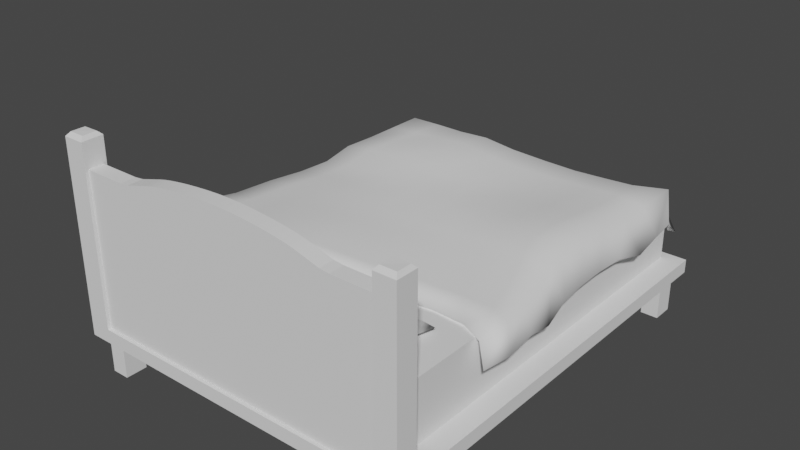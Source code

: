 # Source: bed_low.blend  (saved by Blender 4.5.87; exported with 4.5.12 LTS)
import bpy
from mathutils import Matrix  # noqa: F401  (used for matrix-valued properties, if any)

bpy.ops.wm.read_factory_settings(use_empty=True)
scene = bpy.context.scene
scene.name = 'Scene'

# ---- collections
col_collection = bpy.data.collections.new('Collection'); scene.collection.children.link(col_collection)

# ---- world
world_world = bpy.data.worlds.new('World'); scene.world = world_world
world_world.use_nodes = True; world_world.node_tree.nodes.clear()
_N = world_world.node_tree.nodes; _L = world_world.node_tree.links
n0 = _N.new('ShaderNodeOutputWorld'); n0.name = 'World Output'; n0.location = (300, 300)
n1 = _N.new('ShaderNodeBackground'); n1.name = 'Background'; n1.location = (10, 300)
n1.inputs[0].default_value = (0.05088, 0.05088, 0.05088, 1.0)
_L.new(n1.outputs[0], n0.inputs[0])
n0.is_active_output = True
world_world.color = (0.05088, 0.05088, 0.05088)
world_world.use_sun_shadow = False
world_world.sun_shadow_jitter_overblur = 0.0

# ---- meshes
me_cube = bpy.data.meshes.new('Cube')
me_cube.from_pydata([(-1.0, -0.9916, -1.0), (-1.0, -0.9746, 0.815), (-1.0, 1.025, -1.0), (-1.0, 1.025, 0.5179), (1.0, -0.9916, -1.0), (1.0, -0.9746, 0.815), (1.0, 1.025, -1.0), (1.0, 1.025, 0.815), (-1.138, -1.081, -1.011), (-1.138, 1.081, -1.011), (1.137, -1.081, -1.011), (1.137, 1.081, -1.011), (-1.138, -1.081, -1.426), (-1.138, 1.081, -1.426), (1.137, -1.081, -1.426), (1.137, 1.081, -1.426), (1.137, -0.9746, -1.011), (-1.138, -0.9746, -1.011), (-1.0, -0.9916, 3.541), (1.0, -0.9916, 3.541), (-1.138, -1.081, 3.72), (1.137, -1.081, 3.72), (1.137, -0.9746, 3.72), (-1.138, -0.9746, 3.72), (-0.9999, -1.064, 3.53), (1.001, -1.064, 3.53), (-0.9946, -1.064, -1.011), (0.9908, -1.064, -1.011), (-1.119, -0.9934, 4.387), (-1.119, -1.062, 4.389), (1.019, -1.062, 4.22), (1.119, -1.062, 4.221), (1.118, -0.9934, 4.219), (-1.019, -0.9935, 4.397), (1.019, -0.9935, 4.229), (-1.019, -1.062, 4.388), (-1.0, -0.9746, -1.0), (1.0, -0.9746, -1.0), (-1.0, -0.9746, 3.731), (1.0, -0.9746, 3.731), (-0.9999, -1.081, 3.72), (1.001, -1.081, 3.72), (-0.9946, -1.081, -1.011), (0.9908, -1.081, -1.011), (-1.138, -0.9746, 4.277), (-1.138, -1.081, 4.277), (1.001, -1.081, 4.109), (1.137, -1.081, 4.109), (1.137, -0.9746, 4.109), (-1.0, -0.9746, 4.289), (1.0, -0.9746, 4.121), (-0.9999, -1.081, 4.277), (-1.0, -0.9912, -1.0), (-1.0, -0.9912, 0.815), (1.0, -0.9912, 0.815), (1.0, -0.9912, -1.0), (-0.6, -0.9746, -1.0), (-0.2, -0.9746, -1.0), (0.2, -0.9746, -1.0), (0.6, -0.9746, -1.0), (-0.5975, -1.081, -1.011), (-0.2004, -1.081, -1.011), (0.1967, -1.081, -1.011), (0.5938, -1.081, -1.011), (-0.6934, -0.9916, -1.0), (-0.3259, -0.9916, -1.0), (0.3264, -0.9916, -1.0), (0.6935, -0.9916, -1.0), (-0.0004524, -1.081, -1.426), (1.137, 0.0, -1.426), (-0.0004525, 1.081, -1.426), (-1.138, 0.0, -1.426), (-0.6905, -1.064, -1.011), (-0.3266, -1.064, -1.011), (0.321, -1.064, -1.011), (0.6863, -1.064, -1.011), (-0.6, -0.9912, -1.0), (-0.2, -0.9912, -1.0), (0.2, -0.9912, -1.0), (0.6, -0.9912, -1.0), (0.6, -0.9912, 0.815), (0.2, -0.9912, 0.815), (-0.2, -0.9912, 0.815), (-0.6, -0.9912, 0.815), (-0.8852, -0.9916, 3.541), (-0.5752, -0.9916, 3.694), (-0.6934, -0.9916, 3.349), (-0.8335, -0.9916, 3.541), (-0.7817, -0.9916, 3.541), (-0.73, -0.9916, 3.541), (-0.6708, -0.9916, 3.57), (-0.6389, -0.9916, 3.611), (-0.6071, -0.9916, 3.653), (0.5752, -0.9916, 3.694), (0.8853, -0.9916, 3.541), (0.6935, -0.9916, 3.349), (0.6071, -0.9916, 3.653), (0.639, -0.9916, 3.611), (0.6709, -0.9916, 3.57), (0.7301, -0.9916, 3.541), (0.7818, -0.9916, 3.541), (0.8336, -0.9916, 3.541), (-0.5749, -1.064, 3.682), (-0.885, -1.064, 3.53), (-0.693, -1.064, 3.338), (-0.6068, -1.064, 3.641), (-0.6387, -1.064, 3.6), (-0.6706, -1.064, 3.559), (-0.7297, -1.064, 3.53), (-0.7815, -1.064, 3.53), (-0.8332, -1.064, 3.53), (0.886, -1.064, 3.53), (0.5759, -1.064, 3.683), (0.6938, -1.064, 3.338), (0.8343, -1.064, 3.53), (0.7825, -1.064, 3.53), (0.7308, -1.064, 3.53), (0.6716, -1.064, 3.559), (0.6397, -1.064, 3.6), (0.6078, -1.064, 3.641), (-0.5238, -0.9916, 3.76), (-0.00478, -0.9916, 4.016), (-0.3259, -0.9916, 3.695), (-0.4886, -0.9916, 3.8), (-0.4461, -0.9916, 3.839), (-0.3978, -0.9916, 3.875), (-0.345, -0.9916, 3.909), (-0.2889, -0.9916, 3.939), (-0.2308, -0.9916, 3.965), (-0.172, -0.9916, 3.987), (-0.1137, -0.9916, 4.003), (-0.05745, -0.9916, 4.013), (0.005233, -0.9916, 4.016), (0.5244, -0.9916, 3.76), (0.3264, -0.9916, 3.695), (0.0579, -0.9916, 4.013), (0.1142, -0.9916, 4.003), (0.1724, -0.9916, 3.987), (0.2313, -0.9916, 3.965), (0.2894, -0.9916, 3.939), (0.3456, -0.9916, 3.909), (0.3984, -0.9916, 3.875), (0.4467, -0.9916, 3.838), (0.4891, -0.9916, 3.8), (-0.004243, -1.064, 4.005), (-0.5233, -1.064, 3.749), (-0.3255, -1.064, 3.684), (-0.05691, -1.064, 4.001), (-0.1132, -1.064, 3.991), (-0.1714, -1.064, 3.975), (-0.2303, -1.064, 3.954), (-0.2884, -1.064, 3.928), (-0.3445, -1.064, 3.898), (-0.3974, -1.064, 3.864), (-0.4456, -1.064, 3.827), (-0.4881, -1.064, 3.789), (0.5251, -1.064, 3.749), (0.005978, -1.064, 4.005), (0.3268, -1.064, 3.684), (0.4899, -1.064, 3.788), (0.4474, -1.064, 3.827), (0.3991, -1.064, 3.864), (0.3463, -1.064, 3.898), (0.2902, -1.064, 3.928), (0.232, -1.064, 3.954), (0.1732, -1.064, 3.975), (0.1149, -1.064, 3.991), (0.05865, -1.064, 4.001), (-0.0004525, 0.0, -1.426), (0.9703, -0.9229, -1.426), (1.085, -0.9229, -1.426), (1.085, -1.031, -1.426), (0.9703, -1.031, -1.426), (-1.086, -0.9229, -1.426), (-0.9714, -0.9229, -1.426), (-0.9714, -1.031, -1.426), (-1.086, -1.031, -1.426), (-1.086, 1.03, -1.426), (-0.9713, 1.03, -1.426), (-0.9713, 0.9225, -1.426), (-1.086, 0.9225, -1.426), (0.9702, 1.031, -1.426), (1.085, 1.031, -1.426), (1.085, 0.923, -1.426), (0.9702, 0.923, -1.426), (1.085, -0.9229, -2.637), (0.9703, -0.9229, -2.637), (0.9703, -1.031, -2.637), (1.085, -1.031, -2.637), (-0.9714, -0.9229, -2.637), (-1.086, -0.9229, -2.637), (-1.086, -1.031, -2.637), (-0.9714, -1.031, -2.637), (-0.9713, 1.03, -2.637), (-1.086, 1.03, -2.637), (-1.086, 0.9225, -2.637), (-0.9713, 0.9225, -2.637), (1.085, 1.031, -2.637), (0.9702, 1.031, -2.637), (0.9702, 0.923, -2.637), (1.085, 0.923, -2.637)], [], [(36, 1, 3, 2), (2, 3, 7, 6), (6, 7, 5, 37), (2, 6, 11, 9), (10, 43, 63, 62, 61, 60, 42, 8, 12, 68, 14), (36, 2, 9, 17), (10, 16, 22, 21), (16, 37, 39, 22), (177, 178, 193, 194), (9, 11, 15, 70, 13), (11, 16, 10, 14, 69, 15), (8, 17, 9, 13, 71, 12), (40, 38, 49, 51), (6, 37, 16, 11), (41, 43, 10, 21), (17, 8, 20, 23), (4, 67, 95, 94, 19), (36, 17, 23, 38), (22, 39, 50, 48), (172, 169, 186, 187), (8, 42, 40, 20), (33, 28, 29, 35), (32, 34, 30, 31), (21, 22, 48, 47), (20, 40, 51, 45), (39, 41, 46, 50), (38, 23, 44, 49), (41, 21, 47, 46), (23, 20, 45, 44), (67, 4, 37, 59), (4, 19, 39, 37), (18, 0, 36, 38), (145, 120, 85, 102), (72, 26, 42, 60), (25, 27, 43, 41), (26, 24, 40, 42), (29, 28, 44, 45), (31, 30, 46, 47), (32, 31, 47, 48), (28, 33, 49, 44), (34, 32, 48, 50), (35, 29, 45, 51), (33, 35, 51, 49), (30, 34, 50, 46), (76, 83, 53, 52), (37, 5, 54, 55), (1, 36, 52, 53), (59, 37, 55, 79), (1, 53, 83, 82, 81, 80, 54, 5, 7, 3), (36, 56, 76, 52), (56, 57, 77, 76), (57, 58, 78, 77), (58, 59, 79, 78), (55, 54, 80, 79), (79, 80, 81, 78), (78, 81, 82, 77), (77, 82, 83, 76), (27, 75, 63, 43), (75, 74, 62, 63), (74, 73, 61, 62), (73, 72, 60, 61), (73, 74, 158, 157, 144, 146), (25, 19, 94, 111), (65, 64, 86, 85, 120, 122), (64, 0, 18, 84, 86), (0, 64, 56, 36), (64, 65, 57, 56), (65, 66, 58, 57), (66, 67, 59, 58), (74, 75, 113, 112, 156, 158), (75, 27, 25, 111, 113), (72, 73, 146, 145, 102, 104), (67, 66, 134, 133, 93, 95), (26, 72, 104, 103, 24), (157, 132, 121, 144), (112, 93, 133, 156), (25, 41, 39, 19), (24, 18, 38, 40), (84, 87, 86), (87, 88, 86), (88, 89, 86), (89, 90, 86), (90, 91, 86), (91, 92, 86), (92, 85, 86), (93, 96, 95), (96, 97, 95), (97, 98, 95), (98, 99, 95), (99, 100, 95), (100, 101, 95), (101, 94, 95), (102, 105, 104), (105, 106, 104), (106, 107, 104), (107, 108, 104), (108, 109, 104), (109, 110, 104), (110, 103, 104), (111, 114, 113), (114, 115, 113), (115, 116, 113), (116, 117, 113), (117, 118, 113), (118, 119, 113), (119, 112, 113), (93, 112, 119, 96), (96, 119, 118, 97), (97, 118, 117, 98), (98, 117, 116, 99), (99, 116, 115, 100), (100, 115, 114, 101), (101, 114, 111, 94), (84, 103, 110, 87), (87, 110, 109, 88), (88, 109, 108, 89), (89, 108, 107, 90), (90, 107, 106, 91), (91, 106, 105, 92), (92, 105, 102, 85), (103, 84, 18, 24), (120, 123, 122), (123, 124, 122), (124, 125, 122), (125, 126, 122), (126, 127, 122), (127, 128, 122), (128, 129, 122), (129, 130, 122), (130, 131, 122), (131, 121, 122), (132, 135, 134), (135, 136, 134), (136, 137, 134), (137, 138, 134), (138, 139, 134), (139, 140, 134), (140, 141, 134), (141, 142, 134), (142, 143, 134), (143, 133, 134), (144, 147, 146), (147, 148, 146), (148, 149, 146), (149, 150, 146), (150, 151, 146), (151, 152, 146), (152, 153, 146), (153, 154, 146), (154, 155, 146), (155, 145, 146), (156, 159, 158), (159, 160, 158), (160, 161, 158), (161, 162, 158), (162, 163, 158), (163, 164, 158), (164, 165, 158), (165, 166, 158), (166, 167, 158), (167, 157, 158), (132, 157, 167, 135), (135, 167, 166, 136), (136, 166, 165, 137), (137, 165, 164, 138), (138, 164, 163, 139), (139, 163, 162, 140), (140, 162, 161, 141), (141, 161, 160, 142), (142, 160, 159, 143), (143, 159, 156, 133), (120, 145, 155, 123), (123, 155, 154, 124), (124, 154, 153, 125), (125, 153, 152, 126), (126, 152, 151, 127), (127, 151, 150, 128), (128, 150, 149, 129), (129, 149, 148, 130), (130, 148, 147, 131), (131, 147, 144, 121), (66, 65, 122, 121, 132, 134), (173, 174, 189, 190), (169, 170, 185, 186), (168, 69, 170, 169), (69, 14, 171, 170), (14, 68, 172, 171), (68, 168, 169, 172), (71, 168, 174, 173), (168, 68, 175, 174), (68, 12, 176, 175), (12, 71, 173, 176), (13, 70, 178, 177), (70, 168, 179, 178), (168, 71, 180, 179), (71, 13, 177, 180), (70, 15, 182, 181), (15, 69, 183, 182), (69, 168, 184, 183), (168, 70, 181, 184), (186, 185, 188, 187), (190, 189, 192, 191), (194, 193, 196, 195), (198, 197, 200, 199), (176, 173, 190, 191), (181, 182, 197, 198), (170, 171, 188, 185), (180, 177, 194, 195), (174, 175, 192, 189), (184, 181, 198, 199), (171, 172, 187, 188), (178, 179, 196, 193), (175, 176, 191, 192), (182, 183, 200, 197), (179, 180, 195, 196), (183, 184, 199, 200)])
_uv = me_cube.uv_layers.new(name='UVMap')
_uv.uv.foreach_set('vector', [0.375, 0.0, 0.625, 0.0, 0.625, 0.25, 0.375, 0.25, 0.375, 0.25, 0.625, 0.25, 0.625, 0.5, 0.375, 0.5, 0.375, 0.5, 0.625, 0.5, 0.625, 0.75, 0.375, 0.75, 0.375, 0.25, 0.375, 0.5, 0.375, 0.5, 0.375, 0.25, 0.375, 0.75, 0.375, 0.7604, 0.375, 0.8063, 0.375, 0.8523, 0.375, 0.8982, 0.375, 0.9441, 0.375, 0.99, 0.375, 1.0, 0.375, 1.0, 0.375, 0.875, 0.375, 0.75, 0.375, 0.0, 0.375, 0.25, 0.375, 0.25, 0.375, 0.009335, 0.375, 0.75, 0.375, 0.7407, 0.375, 0.7407, 0.375, 0.75, 0.375, 0.7407, 0.375, 0.75, 0.375, 0.75, 0.375, 0.7407, 0.133, 0.5084, 0.242, 0.5084, 0.242, 0.5084, 0.133, 0.5084, 0.375, 0.25, 0.375, 0.5, 0.375, 0.5, 0.375, 0.375, 0.375, 0.25, 0.375, 0.5, 0.375, 0.7407, 0.375, 0.75, 0.375, 0.75, 0.375, 0.625, 0.375, 0.5, 0.375, 0.0, 0.375, 0.009335, 0.375, 0.25, 0.375, 0.25, 0.375, 0.125, 0.375, 0.0, 0.375, 0.9907, 0.375, 0.0, 0.375, 0.0, 0.375, 0.9907, 0.375, 0.5, 0.375, 0.75, 0.375, 0.7407, 0.375, 0.5, 0.375, 0.7592, 0.375, 0.7604, 0.375, 0.75, 0.375, 0.75, 0.375, 0.009335, 0.375, 0.0, 0.375, 0.0, 0.375, 0.009335, 0.375, 0.75, 0.375, 0.8, 0.375, 0.8, 0.375, 0.7687, 0.375, 0.75, 0.375, 0.0, 0.375, 0.009335, 0.375, 0.009335, 0.375, 0.0, 0.375, 0.7407, 0.375, 0.75, 0.375, 0.75, 0.375, 0.7407, 0.258, 0.7416, 0.258, 0.6334, 0.258, 0.6334, 0.258, 0.7416, 0.375, 1.0, 0.375, 0.99, 0.375, 0.9907, 0.375, 1.0, 0.375, 0.1773, 0.375, 0.1847, 0.375, 0.8221, 0.375, 0.8159, 0.375, 0.7436, 0.375, 0.7504, 0.375, 0.7563, 0.375, 0.7496, 0.375, 0.75, 0.375, 0.7407, 0.375, 0.7407, 0.375, 0.75, 0.375, 1.0, 0.375, 0.9907, 0.375, 0.9907, 0.375, 1.0, 0.375, 0.75, 0.375, 0.7592, 0.375, 0.7592, 0.375, 0.75, 0.375, 0.0, 0.375, 0.009335, 0.375, 0.009335, 0.375, 0.0, 0.375, 0.7592, 0.375, 0.75, 0.375, 0.75, 0.375, 0.7592, 0.375, 0.009335, 0.375, 0.0, 0.375, 0.0, 0.375, 0.009335, 0.375, 0.8, 0.375, 0.75, 0.375, 0.75, 0.375, 0.8, 0.375, 0.75, 0.375, 0.75, 0.375, 0.75, 0.375, 0.75, 0.375, 1.0, 0.375, 1.0, 0.375, 1.0, 0.375, 1.0, 0.375, 0.923, 0.375, 0.9269, 0.375, 0.9339, 0.375, 0.9295, 0.375, 0.9441, 0.375, 0.99, 0.375, 0.99, 0.375, 0.9441, 0.375, 0.7592, 0.375, 0.7604, 0.375, 0.7604, 0.375, 0.7592, 0.375, 0.99, 0.375, 0.9907, 0.375, 0.9907, 0.375, 0.99, 0.375, 0.8221, 0.375, 0.1847, 0.375, 0.009335, 0.375, 1.0, 0.375, 0.7496, 0.375, 0.7563, 0.375, 0.7592, 0.375, 0.75, 0.375, 0.7436, 0.375, 0.7496, 0.375, 0.75, 0.375, 0.7407, 0.375, 0.1847, 0.375, 0.1773, 0.375, 0.0, 0.375, 0.009335, 0.375, 0.7504, 0.375, 0.7436, 0.375, 0.7407, 0.375, 0.75, 0.375, 0.8159, 0.375, 0.8221, 0.375, 1.0, 0.375, 0.9907, 0.375, 0.1773, 0.375, 0.8159, 0.375, 0.9907, 0.375, 0.0, 0.375, 0.7563, 0.375, 0.7504, 0.375, 0.75, 0.375, 0.7592, 0.375, 0.95, 0.625, 0.95, 0.625, 1.0, 0.375, 1.0, 0.375, 0.75, 0.625, 0.75, 0.625, 0.75, 0.375, 0.75, 0.625, 0.0, 0.375, 0.0, 0.375, 0.0, 0.625, 0.0, 0.375, 0.8, 0.375, 0.75, 0.375, 0.75, 0.375, 0.8, 0.875, 0.75, 0.875, 0.75, 0.825, 0.75, 0.775, 0.75, 0.725, 0.75, 0.675, 0.75, 0.625, 0.75, 0.625, 0.75, 0.625, 0.5, 0.875, 0.5, 0.375, 1.0, 0.375, 0.95, 0.375, 0.95, 0.375, 1.0, 0.375, 0.95, 0.375, 0.9, 0.375, 0.9, 0.375, 0.95, 0.375, 0.9, 0.375, 0.85, 0.375, 0.85, 0.375, 0.9, 0.375, 0.85, 0.375, 0.8, 0.375, 0.8, 0.375, 0.85, 0.375, 0.75, 0.625, 0.75, 0.625, 0.8, 0.375, 0.8, 0.375, 0.8, 0.625, 0.8, 0.625, 0.85, 0.375, 0.85, 0.375, 0.85, 0.625, 0.85, 0.625, 0.9, 0.375, 0.9, 0.375, 0.9, 0.625, 0.9, 0.625, 0.95, 0.375, 0.95, 0.375, 0.7604, 0.375, 0.8063, 0.375, 0.8063, 0.375, 0.7604, 0.375, 0.8063, 0.375, 0.8522, 0.375, 0.8523, 0.375, 0.8063, 0.375, 0.8522, 0.375, 0.8982, 0.375, 0.8982, 0.375, 0.8523, 0.375, 0.8982, 0.375, 0.9441, 0.375, 0.9441, 0.375, 0.8982, 0.375, 0.8982, 0.375, 0.8522, 0.375, 0.8518, 0.375, 0.8746, 0.375, 0.8753, 0.375, 0.8981, 0.375, 0.7592, 0.375, 0.75, 0.375, 0.7687, 0.375, 0.7766, 0.375, 0.9, 0.375, 0.95, 0.375, 0.95, 0.375, 0.9339, 0.375, 0.9269, 0.375, 0.9, 0.375, 0.95, 0.375, 1.0, 0.375, 1.0, 0.375, 0.9813, 0.375, 0.95, 0.375, 1.0, 0.375, 0.95, 0.375, 0.95, 0.375, 1.0, 0.375, 0.95, 0.375, 0.9, 0.375, 0.9, 0.375, 0.95, 0.375, 0.9, 0.375, 0.85, 0.375, 0.85, 0.375, 0.9, 0.375, 0.85, 0.375, 0.8, 0.375, 0.8, 0.375, 0.85, 0.375, 0.8522, 0.375, 0.8063, 0.375, 0.8056, 0.375, 0.8204, 0.375, 0.8269, 0.375, 0.8518, 0.375, 0.8063, 0.375, 0.7604, 0.375, 0.7592, 0.375, 0.7766, 0.375, 0.8056, 0.375, 0.9441, 0.375, 0.8982, 0.375, 0.8981, 0.375, 0.923, 0.375, 0.9295, 0.375, 0.9444, 0.375, 0.8, 0.375, 0.85, 0.375, 0.85, 0.375, 0.823, 0.375, 0.8161, 0.375, 0.8, 0.375, 0.99, 0.375, 0.9441, 0.375, 0.9444, 0.375, 0.9733, 0.375, 0.9907, 0.375, 0.8746, 0.375, 0.8746, 0.375, 0.8754, 0.375, 0.8753, 0.375, 0.8204, 0.375, 0.8161, 0.375, 0.823, 0.375, 0.8269, 0.375, 0.7592, 0.375, 0.7592, 0.375, 0.75, 0.375, 0.75, 0.375, 0.9907, 0.375, 1.0, 0.375, 0.0, 0.375, 0.9907, 0.375, 0.9813, 0.375, 0.9728, 0.375, 0.95, 0.375, 0.9728, 0.375, 0.9644, 0.375, 0.95, 0.375, 0.9644, 0.375, 0.956, 0.375, 0.95, 0.375, 0.956, 0.375, 0.9469, 0.375, 0.95, 0.375, 0.9469, 0.375, 0.9426, 0.375, 0.95, 0.375, 0.9426, 0.375, 0.9383, 0.375, 0.95, 0.375, 0.9383, 0.375, 0.9339, 0.375, 0.95, 0.375, 0.8161, 0.375, 0.8118, 0.375, 0.8, 0.375, 0.8118, 0.375, 0.8074, 0.375, 0.8, 0.375, 0.8074, 0.375, 0.8031, 0.375, 0.8, 0.375, 0.8031, 0.375, 0.7981, 0.375, 0.8, 0.375, 0.7981, 0.375, 0.7953, 0.375, 0.8, 0.375, 0.7953, 0.375, 0.7926, 0.375, 0.8, 0.375, 0.7926, 0.375, 0.7898, 0.375, 0.8, 0.375, 0.9295, 0.375, 0.9335, 0.375, 0.9444, 0.375, 0.9335, 0.375, 0.9375, 0.375, 0.9444, 0.375, 0.9375, 0.375, 0.9415, 0.375, 0.9444, 0.375, 0.9415, 0.375, 0.9465, 0.375, 0.9444, 0.375, 0.9465, 0.375, 0.9494, 0.375, 0.9444, 0.375, 0.9494, 0.375, 0.9523, 0.375, 0.9444, 0.375, 0.9523, 0.375, 0.9552, 0.375, 0.9444, 0.375, 0.7766, 0.375, 0.7844, 0.375, 0.8056, 0.375, 0.7844, 0.375, 0.7922, 0.375, 0.8056, 0.375, 0.7922, 0.375, 0.8, 0.375, 0.8056, 0.375, 0.8, 0.375, 0.8088, 0.375, 0.8056, 0.375, 0.8088, 0.375, 0.8134, 0.375, 0.8056, 0.375, 0.8134, 0.375, 0.8179, 0.375, 0.8056, 0.375, 0.8179, 0.375, 0.8224, 0.375, 0.8056, 0.375, 0.8161, 0.375, 0.8204, 0.375, 0.8164, 0.375, 0.8118, 0.375, 0.8118, 0.375, 0.8164, 0.375, 0.8124, 0.375, 0.8074, 0.375, 0.8074, 0.375, 0.8124, 0.375, 0.8084, 0.375, 0.8031, 0.375, 0.8031, 0.375, 0.8084, 0.375, 0.8, 0.375, 0.794, 0.375, 0.794, 0.375, 0.8, 0.375, 0.7922, 0.375, 0.7856, 0.375, 0.7856, 0.375, 0.7922, 0.375, 0.7844, 0.375, 0.7771, 0.375, 0.7771, 0.375, 0.7844, 0.375, 0.7766, 0.375, 0.7687, 0.375, 0.9813, 0.375, 0.9733, 0.375, 0.9655, 0.375, 0.9728, 0.375, 0.9728, 0.375, 0.9655, 0.375, 0.9577, 0.375, 0.9644, 0.375, 0.9644, 0.375, 0.9577, 0.375, 0.9499, 0.375, 0.956, 0.375, 0.956, 0.375, 0.9499, 0.375, 0.9415, 0.375, 0.9469, 0.375, 0.9469, 0.375, 0.9415, 0.375, 0.9375, 0.375, 0.9426, 0.375, 0.9426, 0.375, 0.9375, 0.375, 0.9335, 0.375, 0.9383, 0.375, 0.9383, 0.375, 0.9335, 0.375, 0.9295, 0.375, 0.9339, 0.375, 0.9733, 0.375, 0.9813, 0.375, 1.0, 0.375, 0.9907, 0.375, 0.9269, 0.375, 0.9225, 0.375, 0.9, 0.375, 0.9225, 0.375, 0.9177, 0.375, 0.9, 0.375, 0.9177, 0.375, 0.9128, 0.375, 0.9, 0.375, 0.9128, 0.375, 0.9078, 0.375, 0.9, 0.375, 0.9078, 0.375, 0.9029, 0.375, 0.9, 0.375, 0.9029, 0.375, 0.8982, 0.375, 0.9, 0.375, 0.8982, 0.375, 0.8939, 0.375, 0.9, 0.375, 0.8939, 0.375, 0.8899, 0.375, 0.9, 0.375, 0.8899, 0.375, 0.8864, 0.375, 0.9, 0.375, 0.8864, 0.375, 0.8834, 0.375, 0.9, 0.375, 0.8746, 0.375, 0.8706, 0.375, 0.85, 0.375, 0.8706, 0.375, 0.8663, 0.375, 0.85, 0.375, 0.8663, 0.375, 0.8619, 0.375, 0.85, 0.375, 0.8619, 0.375, 0.8574, 0.375, 0.85, 0.375, 0.8574, 0.375, 0.8531, 0.375, 0.85, 0.375, 0.8531, 0.375, 0.849, 0.375, 0.85, 0.375, 0.849, 0.375, 0.8453, 0.375, 0.85, 0.375, 0.8453, 0.375, 0.8419, 0.375, 0.85, 0.375, 0.8419, 0.375, 0.8389, 0.375, 0.85, 0.375, 0.8389, 0.375, 0.8364, 0.375, 0.85, 0.375, 0.8753, 0.375, 0.8791, 0.375, 0.8981, 0.375, 0.8791, 0.375, 0.883, 0.375, 0.8981, 0.375, 0.883, 0.375, 0.8871, 0.375, 0.8981, 0.375, 0.8871, 0.375, 0.8912, 0.375, 0.8981, 0.375, 0.8912, 0.375, 0.8952, 0.375, 0.8981, 0.375, 0.8952, 0.375, 0.8992, 0.375, 0.8981, 0.375, 0.8992, 0.375, 0.9031, 0.375, 0.8981, 0.375, 0.9031, 0.375, 0.9067, 0.375, 0.8981, 0.375, 0.9067, 0.375, 0.9099, 0.375, 0.8981, 0.375, 0.9099, 0.375, 0.9124, 0.375, 0.8981, 0.375, 0.8269, 0.375, 0.831, 0.375, 0.8518, 0.375, 0.831, 0.375, 0.8354, 0.375, 0.8518, 0.375, 0.8354, 0.375, 0.8399, 0.375, 0.8518, 0.375, 0.8399, 0.375, 0.8446, 0.375, 0.8518, 0.375, 0.8446, 0.375, 0.8491, 0.375, 0.8518, 0.375, 0.8491, 0.375, 0.8537, 0.375, 0.8518, 0.375, 0.8537, 0.375, 0.8581, 0.375, 0.8518, 0.375, 0.8581, 0.375, 0.8622, 0.375, 0.8518, 0.375, 0.8622, 0.375, 0.8658, 0.375, 0.8518, 0.375, 0.8658, 0.375, 0.8688, 0.375, 0.8518, 0.375, 0.8746, 0.375, 0.8746, 0.375, 0.8709, 0.375, 0.8706, 0.375, 0.8706, 0.375, 0.8709, 0.375, 0.8669, 0.375, 0.8663, 0.375, 0.8663, 0.375, 0.8669, 0.375, 0.8628, 0.375, 0.8619, 0.375, 0.8619, 0.375, 0.8628, 0.375, 0.8587, 0.375, 0.8574, 0.375, 0.8574, 0.375, 0.8587, 0.375, 0.8518, 0.375, 0.8503, 0.375, 0.8503, 0.375, 0.8518, 0.375, 0.8446, 0.375, 0.8422, 0.375, 0.8422, 0.375, 0.8446, 0.375, 0.8399, 0.375, 0.8372, 0.375, 0.8372, 0.375, 0.8399, 0.375, 0.8354, 0.375, 0.8322, 0.375, 0.8322, 0.375, 0.8354, 0.375, 0.831, 0.375, 0.8275, 0.375, 0.8275, 0.375, 0.831, 0.375, 0.8269, 0.375, 0.823, 0.375, 0.9269, 0.375, 0.923, 0.375, 0.9189, 0.375, 0.9225, 0.375, 0.9225, 0.375, 0.9189, 0.375, 0.9145, 0.375, 0.9177, 0.375, 0.9177, 0.375, 0.9145, 0.375, 0.9099, 0.375, 0.9128, 0.375, 0.9128, 0.375, 0.9099, 0.375, 0.9053, 0.375, 0.9078, 0.375, 0.9078, 0.375, 0.9053, 0.375, 0.8981, 0.375, 0.8997, 0.375, 0.8997, 0.375, 0.8981, 0.375, 0.8912, 0.375, 0.8926, 0.375, 0.8926, 0.375, 0.8912, 0.375, 0.8871, 0.375, 0.8881, 0.375, 0.8881, 0.375, 0.8871, 0.375, 0.883, 0.375, 0.8837, 0.375, 0.8837, 0.375, 0.883, 0.375, 0.8791, 0.375, 0.8794, 0.375, 0.8794, 0.375, 0.8791, 0.375, 0.8753, 0.375, 0.8754, 0.375, 0.85, 0.375, 0.9, 0.375, 0.9, 0.375, 0.8754, 0.375, 0.8746, 0.375, 0.85, 0.133, 0.6334, 0.242, 0.6334, 0.242, 0.6334, 0.133, 0.6334, 0.258, 0.6334, 0.367, 0.6334, 0.367, 0.6334, 0.258, 0.6334, 0.25, 0.625, 0.375, 0.625, 0.367, 0.6334, 0.258, 0.6334, 0.375, 0.625, 0.375, 0.75, 0.367, 0.7416, 0.367, 0.6334, 0.375, 0.75, 0.25, 0.75, 0.258, 0.7416, 0.367, 0.7416, 0.25, 0.75, 0.25, 0.625, 0.258, 0.6334, 0.258, 0.7416, 0.125, 0.625, 0.25, 0.625, 0.242, 0.6334, 0.133, 0.6334, 0.25, 0.625, 0.25, 0.75, 0.242, 0.7416, 0.242, 0.6334, 0.25, 0.75, 0.125, 0.75, 0.133, 0.7416, 0.242, 0.7416, 0.125, 0.75, 0.125, 0.625, 0.133, 0.6334, 0.133, 0.7416, 0.125, 0.5, 0.25, 0.5, 0.242, 0.5084, 0.133, 0.5084, 0.25, 0.5, 0.25, 0.625, 0.242, 0.6166, 0.242, 0.5084, 0.25, 0.625, 0.125, 0.625, 0.133, 0.6166, 0.242, 0.6166, 0.125, 0.625, 0.125, 0.5, 0.133, 0.5084, 0.133, 0.6166, 0.25, 0.5, 0.375, 0.5, 0.367, 0.5084, 0.258, 0.5084, 0.375, 0.5, 0.375, 0.625, 0.367, 0.6166, 0.367, 0.5084, 0.375, 0.625, 0.25, 0.625, 0.258, 0.6166, 0.367, 0.6166, 0.25, 0.625, 0.25, 0.5, 0.258, 0.5084, 0.258, 0.6166, 0.258, 0.6334, 0.367, 0.6334, 0.367, 0.7416, 0.258, 0.7416, 0.133, 0.6334, 0.242, 0.6334, 0.242, 0.7416, 0.133, 0.7416, 0.133, 0.5084, 0.242, 0.5084, 0.242, 0.6166, 0.133, 0.6166, 0.258, 0.5084, 0.367, 0.5084, 0.367, 0.6166, 0.258, 0.6166, 0.133, 0.7416, 0.133, 0.6334, 0.133, 0.6334, 0.133, 0.7416, 0.258, 0.5084, 0.367, 0.5084, 0.367, 0.5084, 0.258, 0.5084, 0.367, 0.6334, 0.367, 0.7416, 0.367, 0.7416, 0.367, 0.6334, 0.133, 0.6166, 0.133, 0.5084, 0.133, 0.5084, 0.133, 0.6166, 0.242, 0.6334, 0.242, 0.7416, 0.242, 0.7416, 0.242, 0.6334, 0.258, 0.6166, 0.258, 0.5084, 0.258, 0.5084, 0.258, 0.6166, 0.367, 0.7416, 0.258, 0.7416, 0.258, 0.7416, 0.367, 0.7416, 0.242, 0.5084, 0.242, 0.6166, 0.242, 0.6166, 0.242, 0.5084, 0.242, 0.7416, 0.133, 0.7416, 0.133, 0.7416, 0.242, 0.7416, 0.367, 0.5084, 0.367, 0.6166, 0.367, 0.6166, 0.367, 0.5084, 0.242, 0.6166, 0.133, 0.6166, 0.133, 0.6166, 0.242, 0.6166, 0.367, 0.6166, 0.258, 0.6166, 0.258, 0.6166, 0.367, 0.6166])
me_cube.use_remesh_preserve_volume = False
me_cube.use_remesh_preserve_attributes = False
me_cube.use_mirror_vertex_groups = False
me_cube.update()
me_cube_001 = bpy.data.meshes.new('Cube.001')
me_cube_001.from_pydata([(-0.8493, -0.8493, -0.8493), (-0.8493, -0.8493, 0.8493), (-0.8493, 0.8493, -0.8493), (-0.8493, 0.8493, 0.8493), (0.8493, -0.8493, -0.8493), (0.8493, -0.8493, 0.8493), (0.8493, 0.8493, -0.8493), (0.8493, 0.8493, 0.8493), (-1.169, 1.724e-07, -1.169), (-0.8366, -0.8366, -2.337e-07), (-1.169, 1.724e-07, 1.169), (-0.8366, 0.8366, -2.337e-07), (-1.948e-08, 0.8366, -0.8366), (-1.948e-08, 0.8366, 0.8366), (0.8366, 0.8366, -2.337e-07), (1.169, 1.724e-07, -1.169), (1.169, 1.724e-07, 1.169), (0.8366, -0.8366, -2.337e-07), (-1.948e-08, -0.8366, -0.8366), (-1.948e-08, -0.8366, 0.8366), (0.0, 1.799e-07, 1.094), (0.0, 1.799e-07, -1.094), (-8.919e-10, -1.039, 0.0), (1.094, 1.799e-07, 0.0), (-8.919e-10, 1.039, 0.0), (-1.094, 1.799e-07, 0.0), (-1.0, -0.5, -1.0), (-0.8366, -0.8366, 0.4183), (-1.0, 0.5, 1.0), (-0.8366, 0.8366, -0.4183), (-0.4183, 0.8366, -0.8366), (0.4183, 0.8366, 0.8366), (0.8366, 0.8366, -0.4183), (1.0, 0.5, -1.0), (1.0, -0.5, 1.0), (0.8366, -0.8366, -0.4183), (0.4183, -0.8366, -0.8366), (-0.4183, -0.8366, 0.8366), (-1.0, 0.5, -1.0), (-0.8366, -0.8366, -0.4183), (-1.0, -0.5, 1.0), (-0.8366, 0.8366, 0.4183), (0.4183, 0.8366, -0.8366), (-0.4183, 0.8366, 0.8366), (0.8366, 0.8366, 0.4183), (1.0, -0.5, -1.0), (1.0, 0.5, 1.0), (0.8366, -0.8366, 0.4183), (-0.4183, -0.8366, -0.8366), (0.4183, -0.8366, 0.8366), (0.0, -0.5, 1.0), (0.0, 0.5, 1.0), (0.5472, 1.799e-07, 1.094), (-0.5472, 1.799e-07, 1.094), (0.0, -0.5, -1.0), (0.0, 0.5, -1.0), (-0.5472, 1.799e-07, -1.094), (0.5472, 1.799e-07, -1.094), (-0.5, -1.0, 0.0), (0.5, -1.0, 0.0), (0.0, -1.0, -0.5), (0.0, -1.0, 0.5), (1.0, -0.5, 0.0), (1.0, 0.5, 0.0), (1.094, 1.799e-07, -0.5472), (1.094, 1.799e-07, 0.5472), (0.5, 1.0, 0.0), (-0.5, 1.0, 0.0), (0.0, 1.0, -0.5), (0.0, 1.0, 0.5), (-1.0, 0.5, 0.0), (-1.0, -0.5, 0.0), (-1.094, 1.799e-07, -0.5472), (-1.094, 1.799e-07, 0.5472), (-1.0, -0.5, 0.5), (-1.0, -0.5, -0.5), (-1.0, 0.5, -0.5), (-0.5195, 1.039, 0.5195), (-0.5195, 1.039, -0.5195), (0.5195, 1.039, -0.5195), (1.0, 0.5, 0.5), (1.0, 0.5, -0.5), (1.0, -0.5, -0.5), (0.5195, -1.039, 0.5195), (0.5195, -1.039, -0.5195), (-0.5195, -1.039, -0.5195), (0.5, 0.5, -1.0), (-0.5, 0.5, -1.0), (-0.5, -0.5, -1.0), (-0.5, 0.5, 1.0), (0.5, 0.5, 1.0), (0.5, -0.5, 1.0), (-0.5, -0.5, 1.0), (0.5, -0.5, -1.0), (-0.5195, -1.039, 0.5195), (1.0, -0.5, 0.5), (0.5195, 1.039, 0.5195), (-1.0, 0.5, 0.5)], [], [(97, 28, 3, 41), (96, 31, 7, 44), (95, 34, 5, 47), (94, 37, 1, 27), (93, 45, 4, 36), (92, 40, 1, 37), (91, 50, 19, 49), (90, 51, 20, 52), (89, 28, 10, 53), (88, 54, 18, 48), (87, 55, 21, 56), (86, 33, 15, 57), (85, 58, 9, 39), (84, 59, 22, 60), (83, 49, 19, 61), (82, 62, 17, 35), (81, 63, 23, 64), (80, 46, 16, 65), (79, 66, 14, 32), (78, 67, 24, 68), (77, 43, 13, 69), (76, 70, 11, 29), (75, 71, 25, 72), (74, 40, 10, 73), (71, 74, 73, 25), (9, 27, 74, 71), (27, 1, 40, 74), (26, 75, 72, 8), (0, 39, 75, 26), (39, 9, 71, 75), (38, 76, 29, 2), (8, 72, 76, 38), (72, 25, 70, 76), (67, 77, 69, 24), (11, 41, 77, 67), (41, 3, 43, 77), (30, 78, 68, 12), (2, 29, 78, 30), (29, 11, 67, 78), (42, 79, 32, 6), (12, 68, 79, 42), (68, 24, 66, 79), (63, 80, 65, 23), (14, 44, 80, 63), (44, 7, 46, 80), (33, 81, 64, 15), (6, 32, 81, 33), (32, 14, 63, 81), (45, 82, 35, 4), (15, 64, 82, 45), (64, 23, 62, 82), (59, 83, 61, 22), (17, 47, 83, 59), (47, 5, 49, 83), (36, 84, 60, 18), (4, 35, 84, 36), (35, 17, 59, 84), (48, 85, 39, 0), (18, 60, 85, 48), (60, 22, 58, 85), (55, 86, 57, 21), (12, 42, 86, 55), (42, 6, 33, 86), (38, 87, 56, 8), (2, 30, 87, 38), (30, 12, 55, 87), (26, 88, 48, 0), (8, 56, 88, 26), (56, 21, 54, 88), (51, 89, 53, 20), (13, 43, 89, 51), (43, 3, 28, 89), (46, 90, 52, 16), (7, 31, 90, 46), (31, 13, 51, 90), (34, 91, 49, 5), (16, 52, 91, 34), (52, 20, 50, 91), (50, 92, 37, 19), (20, 53, 92, 50), (53, 10, 40, 92), (54, 93, 36, 18), (21, 57, 93, 54), (57, 15, 45, 93), (58, 94, 27, 9), (22, 61, 94, 58), (61, 19, 37, 94), (62, 95, 47, 17), (23, 65, 95, 62), (65, 16, 34, 95), (66, 96, 44, 14), (24, 69, 96, 66), (69, 13, 31, 96), (70, 97, 41, 11), (25, 73, 97, 70), (73, 10, 28, 97)])
me_cube_001.polygons.foreach_set('use_smooth', [True] * 96)
_uv = me_cube_001.uv_layers.new(name='UVMap')
_uv.uv.foreach_set('vector', [0.5625, 0.1875, 0.625, 0.1875, 0.625, 0.25, 0.5625, 0.25, 0.5625, 0.4375, 0.625, 0.4375, 0.625, 0.5, 0.5625, 0.5, 0.5625, 0.6875, 0.625, 0.6875, 0.625, 0.75, 0.5625, 0.75, 0.5625, 0.9375, 0.625, 0.9375, 0.625, 1.0, 0.5625, 1.0, 0.3125, 0.6875, 0.375, 0.6875, 0.375, 0.75, 0.3125, 0.75, 0.8125, 0.6875, 0.875, 0.6875, 0.875, 0.75, 0.8125, 0.75, 0.6875, 0.6875, 0.75, 0.6875, 0.75, 0.75, 0.6875, 0.75, 0.6875, 0.5625, 0.75, 0.5625, 0.75, 0.625, 0.6875, 0.625, 0.8125, 0.5625, 0.875, 0.5625, 0.875, 0.625, 0.8125, 0.625, 0.1875, 0.6875, 0.25, 0.6875, 0.25, 0.75, 0.1875, 0.75, 0.1875, 0.5625, 0.25, 0.5625, 0.25, 0.625, 0.1875, 0.625, 0.3125, 0.5625, 0.375, 0.5625, 0.375, 0.625, 0.3125, 0.625, 0.4375, 0.9375, 0.5, 0.9375, 0.5, 1.0, 0.4375, 1.0, 0.4375, 0.8125, 0.5, 0.8125, 0.5, 0.875, 0.4375, 0.875, 0.5625, 0.8125, 0.625, 0.8125, 0.625, 0.875, 0.5625, 0.875, 0.4375, 0.6875, 0.5, 0.6875, 0.5, 0.75, 0.4375, 0.75, 0.4375, 0.5625, 0.5, 0.5625, 0.5, 0.625, 0.4375, 0.625, 0.5625, 0.5625, 0.625, 0.5625, 0.625, 0.625, 0.5625, 0.625, 0.4375, 0.4375, 0.5, 0.4375, 0.5, 0.5, 0.4375, 0.5, 0.4375, 0.3125, 0.5, 0.3125, 0.5, 0.375, 0.4375, 0.375, 0.5625, 0.3125, 0.625, 0.3125, 0.625, 0.375, 0.5625, 0.375, 0.4375, 0.1875, 0.5, 0.1875, 0.5, 0.25, 0.4375, 0.25, 0.4375, 0.0625, 0.5, 0.0625, 0.5, 0.125, 0.4375, 0.125, 0.5625, 0.0625, 0.625, 0.0625, 0.625, 0.125, 0.5625, 0.125, 0.5, 0.0625, 0.5625, 0.0625, 0.5625, 0.125, 0.5, 0.125, 0.5, 0.0, 0.5625, 0.0, 0.5625, 0.0625, 0.5, 0.0625, 0.5625, 0.0, 0.625, 0.0, 0.625, 0.0625, 0.5625, 0.0625, 0.375, 0.0625, 0.4375, 0.0625, 0.4375, 0.125, 0.375, 0.125, 0.375, 0.0, 0.4375, 0.0, 0.4375, 0.0625, 0.375, 0.0625, 0.4375, 0.0, 0.5, 0.0, 0.5, 0.0625, 0.4375, 0.0625, 0.375, 0.1875, 0.4375, 0.1875, 0.4375, 0.25, 0.375, 0.25, 0.375, 0.125, 0.4375, 0.125, 0.4375, 0.1875, 0.375, 0.1875, 0.4375, 0.125, 0.5, 0.125, 0.5, 0.1875, 0.4375, 0.1875, 0.5, 0.3125, 0.5625, 0.3125, 0.5625, 0.375, 0.5, 0.375, 0.5, 0.25, 0.5625, 0.25, 0.5625, 0.3125, 0.5, 0.3125, 0.5625, 0.25, 0.625, 0.25, 0.625, 0.3125, 0.5625, 0.3125, 0.375, 0.3125, 0.4375, 0.3125, 0.4375, 0.375, 0.375, 0.375, 0.375, 0.25, 0.4375, 0.25, 0.4375, 0.3125, 0.375, 0.3125, 0.4375, 0.25, 0.5, 0.25, 0.5, 0.3125, 0.4375, 0.3125, 0.375, 0.4375, 0.4375, 0.4375, 0.4375, 0.5, 0.375, 0.5, 0.375, 0.375, 0.4375, 0.375, 0.4375, 0.4375, 0.375, 0.4375, 0.4375, 0.375, 0.5, 0.375, 0.5, 0.4375, 0.4375, 0.4375, 0.5, 0.5625, 0.5625, 0.5625, 0.5625, 0.625, 0.5, 0.625, 0.5, 0.5, 0.5625, 0.5, 0.5625, 0.5625, 0.5, 0.5625, 0.5625, 0.5, 0.625, 0.5, 0.625, 0.5625, 0.5625, 0.5625, 0.375, 0.5625, 0.4375, 0.5625, 0.4375, 0.625, 0.375, 0.625, 0.375, 0.5, 0.4375, 0.5, 0.4375, 0.5625, 0.375, 0.5625, 0.4375, 0.5, 0.5, 0.5, 0.5, 0.5625, 0.4375, 0.5625, 0.375, 0.6875, 0.4375, 0.6875, 0.4375, 0.75, 0.375, 0.75, 0.375, 0.625, 0.4375, 0.625, 0.4375, 0.6875, 0.375, 0.6875, 0.4375, 0.625, 0.5, 0.625, 0.5, 0.6875, 0.4375, 0.6875, 0.5, 0.8125, 0.5625, 0.8125, 0.5625, 0.875, 0.5, 0.875, 0.5, 0.75, 0.5625, 0.75, 0.5625, 0.8125, 0.5, 0.8125, 0.5625, 0.75, 0.625, 0.75, 0.625, 0.8125, 0.5625, 0.8125, 0.375, 0.8125, 0.4375, 0.8125, 0.4375, 0.875, 0.375, 0.875, 0.375, 0.75, 0.4375, 0.75, 0.4375, 0.8125, 0.375, 0.8125, 0.4375, 0.75, 0.5, 0.75, 0.5, 0.8125, 0.4375, 0.8125, 0.375, 0.9375, 0.4375, 0.9375, 0.4375, 1.0, 0.375, 1.0, 0.375, 0.875, 0.4375, 0.875, 0.4375, 0.9375, 0.375, 0.9375, 0.4375, 0.875, 0.5, 0.875, 0.5, 0.9375, 0.4375, 0.9375, 0.25, 0.5625, 0.3125, 0.5625, 0.3125, 0.625, 0.25, 0.625, 0.25, 0.5, 0.3125, 0.5, 0.3125, 0.5625, 0.25, 0.5625, 0.3125, 0.5, 0.375, 0.5, 0.375, 0.5625, 0.3125, 0.5625, 0.125, 0.5625, 0.1875, 0.5625, 0.1875, 0.625, 0.125, 0.625, 0.125, 0.5, 0.1875, 0.5, 0.1875, 0.5625, 0.125, 0.5625, 0.1875, 0.5, 0.25, 0.5, 0.25, 0.5625, 0.1875, 0.5625, 0.125, 0.6875, 0.1875, 0.6875, 0.1875, 0.75, 0.125, 0.75, 0.125, 0.625, 0.1875, 0.625, 0.1875, 0.6875, 0.125, 0.6875, 0.1875, 0.625, 0.25, 0.625, 0.25, 0.6875, 0.1875, 0.6875, 0.75, 0.5625, 0.8125, 0.5625, 0.8125, 0.625, 0.75, 0.625, 0.75, 0.5, 0.8125, 0.5, 0.8125, 0.5625, 0.75, 0.5625, 0.8125, 0.5, 0.875, 0.5, 0.875, 0.5625, 0.8125, 0.5625, 0.625, 0.5625, 0.6875, 0.5625, 0.6875, 0.625, 0.625, 0.625, 0.625, 0.5, 0.6875, 0.5, 0.6875, 0.5625, 0.625, 0.5625, 0.6875, 0.5, 0.75, 0.5, 0.75, 0.5625, 0.6875, 0.5625, 0.625, 0.6875, 0.6875, 0.6875, 0.6875, 0.75, 0.625, 0.75, 0.625, 0.625, 0.6875, 0.625, 0.6875, 0.6875, 0.625, 0.6875, 0.6875, 0.625, 0.75, 0.625, 0.75, 0.6875, 0.6875, 0.6875, 0.75, 0.6875, 0.8125, 0.6875, 0.8125, 0.75, 0.75, 0.75, 0.75, 0.625, 0.8125, 0.625, 0.8125, 0.6875, 0.75, 0.6875, 0.8125, 0.625, 0.875, 0.625, 0.875, 0.6875, 0.8125, 0.6875, 0.25, 0.6875, 0.3125, 0.6875, 0.3125, 0.75, 0.25, 0.75, 0.25, 0.625, 0.3125, 0.625, 0.3125, 0.6875, 0.25, 0.6875, 0.3125, 0.625, 0.375, 0.625, 0.375, 0.6875, 0.3125, 0.6875, 0.5, 0.9375, 0.5625, 0.9375, 0.5625, 1.0, 0.5, 1.0, 0.5, 0.875, 0.5625, 0.875, 0.5625, 0.9375, 0.5, 0.9375, 0.5625, 0.875, 0.625, 0.875, 0.625, 0.9375, 0.5625, 0.9375, 0.5, 0.6875, 0.5625, 0.6875, 0.5625, 0.75, 0.5, 0.75, 0.5, 0.625, 0.5625, 0.625, 0.5625, 0.6875, 0.5, 0.6875, 0.5625, 0.625, 0.625, 0.625, 0.625, 0.6875, 0.5625, 0.6875, 0.5, 0.4375, 0.5625, 0.4375, 0.5625, 0.5, 0.5, 0.5, 0.5, 0.375, 0.5625, 0.375, 0.5625, 0.4375, 0.5, 0.4375, 0.5625, 0.375, 0.625, 0.375, 0.625, 0.4375, 0.5625, 0.4375, 0.5, 0.1875, 0.5625, 0.1875, 0.5625, 0.25, 0.5, 0.25, 0.5, 0.125, 0.5625, 0.125, 0.5625, 0.1875, 0.5, 0.1875, 0.5625, 0.125, 0.625, 0.125, 0.625, 0.1875, 0.5625, 0.1875])
me_cube_001.use_remesh_preserve_volume = False
me_cube_001.use_remesh_preserve_attributes = False
me_cube_001.use_mirror_vertex_groups = False
me_cube_001.update()
me_cube_002 = bpy.data.meshes.new('Cube.002')
me_cube_002.from_pydata([(-0.8493, -0.8493, -0.8493), (-0.8493, -0.8493, 0.8493), (-0.8493, 0.8493, -0.8493), (-0.8493, 0.8493, 0.8493), (0.8493, -0.8493, -0.8493), (0.8493, -0.8493, 0.8493), (0.8493, 0.8493, -0.8493), (0.8493, 0.8493, 0.8493), (-1.169, 1.724e-07, -1.169), (-0.8366, -0.8366, -2.337e-07), (-1.169, 1.724e-07, 1.169), (-0.8366, 0.8366, -2.337e-07), (-1.948e-08, 0.8366, -0.8366), (-1.948e-08, 0.8366, 0.8366), (0.8366, 0.8366, -2.337e-07), (1.169, 1.724e-07, -1.169), (1.169, 1.724e-07, 1.169), (0.8366, -0.8366, -2.337e-07), (-1.948e-08, -0.8366, -0.8366), (-1.948e-08, -0.8366, 0.8366), (0.0, 1.799e-07, 1.094), (0.0, 1.799e-07, -1.094), (-8.919e-10, -1.039, 0.0), (1.094, 1.799e-07, 0.0), (-8.919e-10, 1.039, 0.0), (-1.094, 1.799e-07, 0.0), (-1.0, -0.5, -1.0), (-0.8366, -0.8366, 0.4183), (-1.0, 0.5, 1.0), (-0.8366, 0.8366, -0.4183), (-0.4183, 0.8366, -0.8366), (0.4183, 0.8366, 0.8366), (0.8366, 0.8366, -0.4183), (1.0, 0.5, -1.0), (1.0, -0.5, 1.0), (0.8366, -0.8366, -0.4183), (0.4183, -0.8366, -0.8366), (-0.4183, -0.8366, 0.8366), (-1.0, 0.5, -1.0), (-0.8366, -0.8366, -0.4183), (-1.0, -0.5, 1.0), (-0.8366, 0.8366, 0.4183), (0.4183, 0.8366, -0.8366), (-0.4183, 0.8366, 0.8366), (0.8366, 0.8366, 0.4183), (1.0, -0.5, -1.0), (1.0, 0.5, 1.0), (0.8366, -0.8366, 0.4183), (-0.4183, -0.8366, -0.8366), (0.4183, -0.8366, 0.8366), (0.0, -0.5, 1.0), (0.0, 0.5, 1.0), (0.5472, 1.799e-07, 1.094), (-0.5472, 1.799e-07, 1.094), (0.0, -0.5, -1.0), (0.0, 0.5, -1.0), (-0.5472, 1.799e-07, -1.094), (0.5472, 1.799e-07, -1.094), (-0.5, -1.0, 0.0), (0.5, -1.0, 0.0), (0.0, -1.0, -0.5), (0.0, -1.0, 0.5), (1.0, -0.5, 0.0), (1.0, 0.5, 0.0), (1.094, 1.799e-07, -0.5472), (1.094, 1.799e-07, 0.5472), (0.5, 1.0, 0.0), (-0.5, 1.0, 0.0), (0.0, 1.0, -0.5), (0.0, 1.0, 0.5), (-1.0, 0.5, 0.0), (-1.0, -0.5, 0.0), (-1.094, 1.799e-07, -0.5472), (-1.094, 1.799e-07, 0.5472), (-1.0, -0.5, 0.5), (-1.0, -0.5, -0.5), (-1.0, 0.5, -0.5), (-0.5195, 1.039, 0.5195), (-0.5195, 1.039, -0.5195), (0.5195, 1.039, -0.5195), (1.0, 0.5, 0.5), (1.0, 0.5, -0.5), (1.0, -0.5, -0.5), (0.5195, -1.039, 0.5195), (0.5195, -1.039, -0.5195), (-0.5195, -1.039, -0.5195), (0.5, 0.5, -1.0), (-0.5, 0.5, -1.0), (-0.5, -0.5, -1.0), (-0.5, 0.5, 1.0), (0.5, 0.5, 1.0), (0.5, -0.5, 1.0), (-0.5, -0.5, 1.0), (0.5, -0.5, -1.0), (-0.5195, -1.039, 0.5195), (1.0, -0.5, 0.5), (0.5195, 1.039, 0.5195), (-1.0, 0.5, 0.5)], [], [(97, 28, 3, 41), (96, 31, 7, 44), (95, 34, 5, 47), (94, 37, 1, 27), (93, 45, 4, 36), (92, 40, 1, 37), (91, 50, 19, 49), (90, 51, 20, 52), (89, 28, 10, 53), (88, 54, 18, 48), (87, 55, 21, 56), (86, 33, 15, 57), (85, 58, 9, 39), (84, 59, 22, 60), (83, 49, 19, 61), (82, 62, 17, 35), (81, 63, 23, 64), (80, 46, 16, 65), (79, 66, 14, 32), (78, 67, 24, 68), (77, 43, 13, 69), (76, 70, 11, 29), (75, 71, 25, 72), (74, 40, 10, 73), (71, 74, 73, 25), (9, 27, 74, 71), (27, 1, 40, 74), (26, 75, 72, 8), (0, 39, 75, 26), (39, 9, 71, 75), (38, 76, 29, 2), (8, 72, 76, 38), (72, 25, 70, 76), (67, 77, 69, 24), (11, 41, 77, 67), (41, 3, 43, 77), (30, 78, 68, 12), (2, 29, 78, 30), (29, 11, 67, 78), (42, 79, 32, 6), (12, 68, 79, 42), (68, 24, 66, 79), (63, 80, 65, 23), (14, 44, 80, 63), (44, 7, 46, 80), (33, 81, 64, 15), (6, 32, 81, 33), (32, 14, 63, 81), (45, 82, 35, 4), (15, 64, 82, 45), (64, 23, 62, 82), (59, 83, 61, 22), (17, 47, 83, 59), (47, 5, 49, 83), (36, 84, 60, 18), (4, 35, 84, 36), (35, 17, 59, 84), (48, 85, 39, 0), (18, 60, 85, 48), (60, 22, 58, 85), (55, 86, 57, 21), (12, 42, 86, 55), (42, 6, 33, 86), (38, 87, 56, 8), (2, 30, 87, 38), (30, 12, 55, 87), (26, 88, 48, 0), (8, 56, 88, 26), (56, 21, 54, 88), (51, 89, 53, 20), (13, 43, 89, 51), (43, 3, 28, 89), (46, 90, 52, 16), (7, 31, 90, 46), (31, 13, 51, 90), (34, 91, 49, 5), (16, 52, 91, 34), (52, 20, 50, 91), (50, 92, 37, 19), (20, 53, 92, 50), (53, 10, 40, 92), (54, 93, 36, 18), (21, 57, 93, 54), (57, 15, 45, 93), (58, 94, 27, 9), (22, 61, 94, 58), (61, 19, 37, 94), (62, 95, 47, 17), (23, 65, 95, 62), (65, 16, 34, 95), (66, 96, 44, 14), (24, 69, 96, 66), (69, 13, 31, 96), (70, 97, 41, 11), (25, 73, 97, 70), (73, 10, 28, 97)])
me_cube_002.polygons.foreach_set('use_smooth', [True] * 96)
_uv = me_cube_002.uv_layers.new(name='UVMap')
_uv.uv.foreach_set('vector', [0.5625, 0.1875, 0.625, 0.1875, 0.625, 0.25, 0.5625, 0.25, 0.5625, 0.4375, 0.625, 0.4375, 0.625, 0.5, 0.5625, 0.5, 0.5625, 0.6875, 0.625, 0.6875, 0.625, 0.75, 0.5625, 0.75, 0.5625, 0.9375, 0.625, 0.9375, 0.625, 1.0, 0.5625, 1.0, 0.3125, 0.6875, 0.375, 0.6875, 0.375, 0.75, 0.3125, 0.75, 0.8125, 0.6875, 0.875, 0.6875, 0.875, 0.75, 0.8125, 0.75, 0.6875, 0.6875, 0.75, 0.6875, 0.75, 0.75, 0.6875, 0.75, 0.6875, 0.5625, 0.75, 0.5625, 0.75, 0.625, 0.6875, 0.625, 0.8125, 0.5625, 0.875, 0.5625, 0.875, 0.625, 0.8125, 0.625, 0.1875, 0.6875, 0.25, 0.6875, 0.25, 0.75, 0.1875, 0.75, 0.1875, 0.5625, 0.25, 0.5625, 0.25, 0.625, 0.1875, 0.625, 0.3125, 0.5625, 0.375, 0.5625, 0.375, 0.625, 0.3125, 0.625, 0.4375, 0.9375, 0.5, 0.9375, 0.5, 1.0, 0.4375, 1.0, 0.4375, 0.8125, 0.5, 0.8125, 0.5, 0.875, 0.4375, 0.875, 0.5625, 0.8125, 0.625, 0.8125, 0.625, 0.875, 0.5625, 0.875, 0.4375, 0.6875, 0.5, 0.6875, 0.5, 0.75, 0.4375, 0.75, 0.4375, 0.5625, 0.5, 0.5625, 0.5, 0.625, 0.4375, 0.625, 0.5625, 0.5625, 0.625, 0.5625, 0.625, 0.625, 0.5625, 0.625, 0.4375, 0.4375, 0.5, 0.4375, 0.5, 0.5, 0.4375, 0.5, 0.4375, 0.3125, 0.5, 0.3125, 0.5, 0.375, 0.4375, 0.375, 0.5625, 0.3125, 0.625, 0.3125, 0.625, 0.375, 0.5625, 0.375, 0.4375, 0.1875, 0.5, 0.1875, 0.5, 0.25, 0.4375, 0.25, 0.4375, 0.0625, 0.5, 0.0625, 0.5, 0.125, 0.4375, 0.125, 0.5625, 0.0625, 0.625, 0.0625, 0.625, 0.125, 0.5625, 0.125, 0.5, 0.0625, 0.5625, 0.0625, 0.5625, 0.125, 0.5, 0.125, 0.5, 0.0, 0.5625, 0.0, 0.5625, 0.0625, 0.5, 0.0625, 0.5625, 0.0, 0.625, 0.0, 0.625, 0.0625, 0.5625, 0.0625, 0.375, 0.0625, 0.4375, 0.0625, 0.4375, 0.125, 0.375, 0.125, 0.375, 0.0, 0.4375, 0.0, 0.4375, 0.0625, 0.375, 0.0625, 0.4375, 0.0, 0.5, 0.0, 0.5, 0.0625, 0.4375, 0.0625, 0.375, 0.1875, 0.4375, 0.1875, 0.4375, 0.25, 0.375, 0.25, 0.375, 0.125, 0.4375, 0.125, 0.4375, 0.1875, 0.375, 0.1875, 0.4375, 0.125, 0.5, 0.125, 0.5, 0.1875, 0.4375, 0.1875, 0.5, 0.3125, 0.5625, 0.3125, 0.5625, 0.375, 0.5, 0.375, 0.5, 0.25, 0.5625, 0.25, 0.5625, 0.3125, 0.5, 0.3125, 0.5625, 0.25, 0.625, 0.25, 0.625, 0.3125, 0.5625, 0.3125, 0.375, 0.3125, 0.4375, 0.3125, 0.4375, 0.375, 0.375, 0.375, 0.375, 0.25, 0.4375, 0.25, 0.4375, 0.3125, 0.375, 0.3125, 0.4375, 0.25, 0.5, 0.25, 0.5, 0.3125, 0.4375, 0.3125, 0.375, 0.4375, 0.4375, 0.4375, 0.4375, 0.5, 0.375, 0.5, 0.375, 0.375, 0.4375, 0.375, 0.4375, 0.4375, 0.375, 0.4375, 0.4375, 0.375, 0.5, 0.375, 0.5, 0.4375, 0.4375, 0.4375, 0.5, 0.5625, 0.5625, 0.5625, 0.5625, 0.625, 0.5, 0.625, 0.5, 0.5, 0.5625, 0.5, 0.5625, 0.5625, 0.5, 0.5625, 0.5625, 0.5, 0.625, 0.5, 0.625, 0.5625, 0.5625, 0.5625, 0.375, 0.5625, 0.4375, 0.5625, 0.4375, 0.625, 0.375, 0.625, 0.375, 0.5, 0.4375, 0.5, 0.4375, 0.5625, 0.375, 0.5625, 0.4375, 0.5, 0.5, 0.5, 0.5, 0.5625, 0.4375, 0.5625, 0.375, 0.6875, 0.4375, 0.6875, 0.4375, 0.75, 0.375, 0.75, 0.375, 0.625, 0.4375, 0.625, 0.4375, 0.6875, 0.375, 0.6875, 0.4375, 0.625, 0.5, 0.625, 0.5, 0.6875, 0.4375, 0.6875, 0.5, 0.8125, 0.5625, 0.8125, 0.5625, 0.875, 0.5, 0.875, 0.5, 0.75, 0.5625, 0.75, 0.5625, 0.8125, 0.5, 0.8125, 0.5625, 0.75, 0.625, 0.75, 0.625, 0.8125, 0.5625, 0.8125, 0.375, 0.8125, 0.4375, 0.8125, 0.4375, 0.875, 0.375, 0.875, 0.375, 0.75, 0.4375, 0.75, 0.4375, 0.8125, 0.375, 0.8125, 0.4375, 0.75, 0.5, 0.75, 0.5, 0.8125, 0.4375, 0.8125, 0.375, 0.9375, 0.4375, 0.9375, 0.4375, 1.0, 0.375, 1.0, 0.375, 0.875, 0.4375, 0.875, 0.4375, 0.9375, 0.375, 0.9375, 0.4375, 0.875, 0.5, 0.875, 0.5, 0.9375, 0.4375, 0.9375, 0.25, 0.5625, 0.3125, 0.5625, 0.3125, 0.625, 0.25, 0.625, 0.25, 0.5, 0.3125, 0.5, 0.3125, 0.5625, 0.25, 0.5625, 0.3125, 0.5, 0.375, 0.5, 0.375, 0.5625, 0.3125, 0.5625, 0.125, 0.5625, 0.1875, 0.5625, 0.1875, 0.625, 0.125, 0.625, 0.125, 0.5, 0.1875, 0.5, 0.1875, 0.5625, 0.125, 0.5625, 0.1875, 0.5, 0.25, 0.5, 0.25, 0.5625, 0.1875, 0.5625, 0.125, 0.6875, 0.1875, 0.6875, 0.1875, 0.75, 0.125, 0.75, 0.125, 0.625, 0.1875, 0.625, 0.1875, 0.6875, 0.125, 0.6875, 0.1875, 0.625, 0.25, 0.625, 0.25, 0.6875, 0.1875, 0.6875, 0.75, 0.5625, 0.8125, 0.5625, 0.8125, 0.625, 0.75, 0.625, 0.75, 0.5, 0.8125, 0.5, 0.8125, 0.5625, 0.75, 0.5625, 0.8125, 0.5, 0.875, 0.5, 0.875, 0.5625, 0.8125, 0.5625, 0.625, 0.5625, 0.6875, 0.5625, 0.6875, 0.625, 0.625, 0.625, 0.625, 0.5, 0.6875, 0.5, 0.6875, 0.5625, 0.625, 0.5625, 0.6875, 0.5, 0.75, 0.5, 0.75, 0.5625, 0.6875, 0.5625, 0.625, 0.6875, 0.6875, 0.6875, 0.6875, 0.75, 0.625, 0.75, 0.625, 0.625, 0.6875, 0.625, 0.6875, 0.6875, 0.625, 0.6875, 0.6875, 0.625, 0.75, 0.625, 0.75, 0.6875, 0.6875, 0.6875, 0.75, 0.6875, 0.8125, 0.6875, 0.8125, 0.75, 0.75, 0.75, 0.75, 0.625, 0.8125, 0.625, 0.8125, 0.6875, 0.75, 0.6875, 0.8125, 0.625, 0.875, 0.625, 0.875, 0.6875, 0.8125, 0.6875, 0.25, 0.6875, 0.3125, 0.6875, 0.3125, 0.75, 0.25, 0.75, 0.25, 0.625, 0.3125, 0.625, 0.3125, 0.6875, 0.25, 0.6875, 0.3125, 0.625, 0.375, 0.625, 0.375, 0.6875, 0.3125, 0.6875, 0.5, 0.9375, 0.5625, 0.9375, 0.5625, 1.0, 0.5, 1.0, 0.5, 0.875, 0.5625, 0.875, 0.5625, 0.9375, 0.5, 0.9375, 0.5625, 0.875, 0.625, 0.875, 0.625, 0.9375, 0.5625, 0.9375, 0.5, 0.6875, 0.5625, 0.6875, 0.5625, 0.75, 0.5, 0.75, 0.5, 0.625, 0.5625, 0.625, 0.5625, 0.6875, 0.5, 0.6875, 0.5625, 0.625, 0.625, 0.625, 0.625, 0.6875, 0.5625, 0.6875, 0.5, 0.4375, 0.5625, 0.4375, 0.5625, 0.5, 0.5, 0.5, 0.5, 0.375, 0.5625, 0.375, 0.5625, 0.4375, 0.5, 0.4375, 0.5625, 0.375, 0.625, 0.375, 0.625, 0.4375, 0.5625, 0.4375, 0.5, 0.1875, 0.5625, 0.1875, 0.5625, 0.25, 0.5, 0.25, 0.5, 0.125, 0.5625, 0.125, 0.5625, 0.1875, 0.5, 0.1875, 0.5625, 0.125, 0.625, 0.125, 0.625, 0.1875, 0.5625, 0.1875])
me_cube_002.use_remesh_preserve_volume = False
me_cube_002.use_remesh_preserve_attributes = False
me_cube_002.use_mirror_vertex_groups = False
me_cube_002.update()
me_plane = bpy.data.meshes.new('Plane')
me_plane.from_pydata([(-0.9917, -0.9973, -0.2667), (0.9483, -0.8778, -0.2517), (-0.9295, 0.9587, -0.2714), (0.8885, 0.9841, -0.3474), (-0.9423, 0.8089, -0.1937), (-0.9531, 0.6287, -0.2211), (-0.984, 0.454, -0.2541), (-1.008, 0.2743, -0.2834), (-1.006, 0.09489, -0.2591), (-1.008, -0.089, -0.2981), (-1.019, -0.2893, -0.2877), (-1.047, -0.4953, -0.2949), (-1.063, -0.6911, -0.2574), (-1.034, -0.8591, -0.2717), (-0.8818, -1.023, -0.1125), (-0.719, -1.033, -0.08559), (-0.5223, -1.018, -0.05393), (-0.3061, -0.9707, -0.04045), (-0.09838, -0.915, -0.06387), (0.1202, -0.8644, -0.0927), (0.3683, -0.8104, -0.1196), (0.5994, -0.7792, -0.1335), (0.7766, -0.7916, -0.1286), (0.8954, -0.8437, -0.1389), (0.966, -0.7084, -0.2578), (0.9561, -0.5329, -0.2427), (0.9527, -0.3803, -0.2658), (0.9322, -0.2265, -0.2245), (0.9252, -0.06709, -0.2093), (0.9251, 0.1059, -0.2042), (0.9299, 0.2938, -0.2133), (0.947, 0.4727, -0.2596), (0.9368, 0.6615, -0.2327), (0.9137, 0.8395, -0.2382), (0.805, 0.9797, -0.1987), (0.6611, 0.9883, -0.1904), (0.4823, 1.0, -0.2075), (0.3014, 0.9986, -0.2126), (0.114, 0.9912, -0.2102), (-0.07518, 0.9848, -0.1915), (-0.2588, 0.9842, -0.1731), (-0.4372, 0.9828, -0.1763), (-0.6064, 0.9777, -0.1652), (-0.7929, 0.9787, -0.1668), (-0.9395, -0.8892, -0.1072), (-0.9795, -0.7238, -0.09903), (-0.9566, -0.5213, -0.1248), (-0.9187, -0.3027, -0.1188), (-0.8927, -0.0861, -0.1303), (-0.8806, 0.1087, -0.1325), (-0.875, 0.2855, -0.09434), (-0.8562, 0.4642, -0.09066), (-0.8252, 0.6403, -0.07266), (-0.814, 0.8258, -0.06744), (-0.7882, -0.901, -0.09298), (-0.8387, -0.736, -0.09618), (-0.8132, -0.5311, -0.1133), (-0.7708, -0.3078, -0.1035), (-0.7389, -0.08488, -0.1117), (-0.726, 0.1102, -0.1146), (-0.7145, 0.2907, -0.07443), (-0.6928, 0.4688, -0.07079), (-0.6616, 0.6457, -0.06714), (-0.6287, 0.8218, -0.06238), (-0.5912, -0.8797, -0.06875), (-0.6453, -0.7106, -0.07905), (-0.626, -0.5104, -0.09051), (-0.5931, -0.2929, -0.08557), (-0.5701, -0.07612, -0.09855), (-0.5609, 0.1147, -0.1005), (-0.5478, 0.2943, -0.05871), (-0.5233, 0.4719, -0.05343), (-0.4909, 0.649, -0.05513), (-0.459, 0.826, -0.06526), (-0.3593, -0.8208, -0.04481), (-0.4094, -0.6491, -0.04923), (-0.4028, -0.4582, -0.06728), (-0.392, -0.2579, -0.08291), (-0.3869, -0.06471, -0.09266), (-0.3848, 0.1169, -0.0916), (-0.3713, 0.2958, -0.06944), (-0.3451, 0.4736, -0.04332), (-0.3115, 0.6506, -0.04471), (-0.2794, 0.8271, -0.05594), (-0.1304, -0.7477, -0.06473), (-0.1747, -0.5732, -0.06482), (-0.1802, -0.3954, -0.08694), (-0.1852, -0.2218, -0.09627), (-0.1949, -0.05468, -0.09289), (-0.1951, 0.1178, -0.08697), (-0.1788, 0.3009, -0.07229), (-0.1494, 0.484, -0.05016), (-0.1163, 0.6618, -0.07545), (-0.08946, 0.8337, -0.08194), (0.1074, -0.6833, -0.09791), (0.06073, -0.5121, -0.09285), (0.04048, -0.3526, -0.1018), (0.01954, -0.2008, -0.09882), (0.007284, -0.04488, -0.08812), (0.01112, 0.1263, -0.0844), (0.03206, 0.3151, -0.0888), (0.06332, 0.5042, -0.09654), (0.09276, 0.6826, -0.1013), (0.1108, 0.8616, -0.1052), (0.3684, -0.6255, -0.1224), (0.3173, -0.4621, -0.1094), (0.2817, -0.3177, -0.107), (0.2414, -0.1827, -0.09405), (0.2184, -0.03549, -0.08019), (0.2257, 0.1368, -0.08024), (0.2488, 0.3285, -0.09052), (0.2784, 0.5222, -0.1042), (0.3001, 0.7003, -0.1085), (0.3078, 0.863, -0.1096), (0.6119, -0.5924, -0.1322), (0.5625, -0.4345, -0.1115), (0.5162, -0.3003, -0.1008), (0.4645, -0.1746, -0.08167), (0.4307, -0.03359, -0.06549), (0.4364, 0.1381, -0.06691), (0.4577, 0.3313, -0.08072), (0.4815, 0.5269, -0.0967), (0.4947, 0.7051, -0.1015), (0.4939, 0.8661, -0.1027), (0.7964, -0.6042, -0.1254), (0.7603, -0.4436, -0.1014), (0.7171, -0.3101, -0.08707), (0.6672, -0.1847, -0.06499), (0.6325, -0.04533, -0.04535), (0.6355, 0.1258, -0.04571), (0.6516, 0.319, -0.06022), (0.6674, 0.5133, -0.07642), (0.6735, 0.6922, -0.0837), (0.6704, 0.8536, -0.08667), (0.9153, -0.6577, -0.1391), (0.8993, -0.4893, -0.1226), (0.8755, -0.3478, -0.1131), (0.8402, -0.2126, -0.08283), (0.8168, -0.06795, -0.0609), (0.8182, 0.103, -0.05707), (0.8279, 0.2946, -0.06964), (0.8385, 0.4848, -0.09009), (0.8396, 0.6674, -0.09375), (0.8403, 0.9428, -0.09317), (0.8771, 0.9088, -0.3132), (-0.858, 0.9575, -0.206), (0.9314, -0.8033, -0.2724), (0.9327, -0.6185, -0.2639), (0.9252, -0.4571, -0.2698), (0.912, -0.3055, -0.2593), (0.8979, -0.148, -0.2318), (0.8953, 0.01848, -0.2209), (0.8974, 0.1993, -0.2224), (0.9105, 0.3828, -0.2559), (0.9095, 0.5702, -0.2525), (0.9033, 0.7474, -0.2448), (0.8341, 0.9682, -0.2927), (0.7304, 0.9668, -0.2174), (0.5749, 0.9729, -0.2242), (0.3937, 0.9788, -0.2366), (0.209, 0.9738, -0.2374), (0.01898, 0.9661, -0.2329), (-0.1675, 0.963, -0.198), (-0.3478, 0.9628, -0.2016), (-0.5231, 0.9606, -0.1951), (-0.7035, 0.9626, -0.2166), (-0.8897, -0.9573, -0.1499), (-0.7465, -0.9768, -0.1349), (-0.817, -0.8212, -0.1456), (-0.5473, -0.9599, -0.1059), (-0.616, -0.7977, -0.1252), (-0.6323, -0.6159, -0.1366), (-0.3288, -0.9064, -0.08765), (-0.385, -0.7367, -0.09745), (-0.4057, -0.5598, -0.1074), (-0.3973, -0.3618, -0.1242), (-0.1173, -0.8423, -0.1095), (-0.1599, -0.6619, -0.1138), (-0.1832, -0.4903, -0.1248), (-0.1855, -0.3107, -0.1429), (-0.1913, -0.1372, -0.1455), (0.1127, -0.7841, -0.1411), (0.07978, -0.5956, -0.1454), (0.04683, -0.4345, -0.1471), (0.02805, -0.2759, -0.1513), (0.01266, -0.1204, -0.1435), (0.008133, 0.03995, -0.1353), (0.3703, -0.7262, -0.1677), (0.3429, -0.5375, -0.1665), (0.2986, -0.3879, -0.1582), (0.2614, -0.2454, -0.151), (0.2273, -0.1071, -0.1354), (0.222, 0.04854, -0.129), (0.2374, 0.229, -0.135), (0.611, -0.6923, -0.1803), (0.5925, -0.5027, -0.1724), (0.5418, -0.3613, -0.1558), (0.4929, -0.2291, -0.1408), (0.447, -0.1007, -0.1211), (0.4351, 0.04915, -0.1144), (0.4505, 0.2298, -0.123), (0.4743, 0.4259, -0.1394), (0.7915, -0.7041, -0.1747), (0.7859, -0.5116, -0.1639), (0.7414, -0.3694, -0.1436), (0.6939, -0.2382, -0.1254), (0.6479, -0.1107, -0.1024), (0.6337, 0.03738, -0.09351), (0.6457, 0.2175, -0.1021), (0.6631, 0.413, -0.1189), (0.675, 0.6029, -0.1317), (0.883, -0.7563, -0.1752), (0.8827, -0.5663, -0.1693), (0.8649, -0.4176, -0.1664), (0.8335, -0.2776, -0.1361), (0.8046, -0.1385, -0.1138), (0.796, 0.01606, -0.1008), (0.8031, 0.1958, -0.1064), (0.8145, 0.3877, -0.1251), (0.8197, 0.5758, -0.1354), (0.8206, 0.7984, -0.1347), (-0.9591, -0.8623, -0.1988), (-0.9923, -0.7051, -0.1888), (-0.9769, -0.5125, -0.2274), (-0.9439, -0.2993, -0.2105), (-0.9269, -0.08915, -0.2231), (-0.911, 0.1079, -0.1961), (-0.9183, 0.2797, -0.1963), (-0.8982, 0.4581, -0.1828), (-0.8693, 0.6353, -0.1594), (-0.8644, 0.8134, -0.1489), (-0.863, -0.8967, -0.1453), (-0.9119, -0.734, -0.1421), (-0.8864, -0.53, -0.1631), (-0.8424, -0.3073, -0.157), (-0.8113, -0.08861, -0.1663), (-0.8002, 0.1082, -0.1693), (-0.7895, 0.2891, -0.13), (-0.7698, 0.4679, -0.1267), (-0.7419, 0.6465, -0.1163), (-0.7176, 0.814, -0.1088), (-0.7426, -0.7283, -0.1426), (-0.7183, -0.5236, -0.1555), (-0.6798, -0.3025, -0.1451), (-0.6521, -0.08354, -0.155), (-0.6404, 0.1135, -0.1576), (-0.6275, 0.2942, -0.1165), (-0.6041, 0.4705, -0.1121), (-0.5739, 0.6481, -0.1118), (-0.5445, 0.8115, -0.1123), (-0.5106, -0.4886, -0.1259), (-0.4924, -0.2794, -0.132), (-0.4785, -0.07218, -0.1454), (-0.472, 0.1175, -0.146), (-0.4583, 0.2974, -0.1036), (-0.4328, 0.4728, -0.09769), (-0.3996, 0.6486, -0.09928), (-0.3678, 0.8119, -0.1078), (-0.292, -0.2413, -0.14), (-0.2925, -0.05924, -0.1432), (-0.2908, 0.1189, -0.1394), (-0.2779, 0.2986, -0.09823), (-0.2517, 0.4774, -0.09489), (-0.2183, 0.6544, -0.0967), (-0.187, 0.8148, -0.1032), (-0.0942, -0.04756, -0.141), (-0.09328, 0.1218, -0.1354), (-0.07634, 0.307, -0.1358), (-0.04736, 0.4929, -0.1308), (-0.01631, 0.6724, -0.1435), (0.008155, 0.8315, -0.1462), (0.1192, 0.131, -0.133), (0.1403, 0.32, -0.1406), (0.17, 0.5121, -0.1515), (0.1956, 0.6931, -0.1561), (0.2099, 0.8478, -0.1557), (0.3573, 0.3275, -0.1371), (0.384, 0.5237, -0.1524), (0.4013, 0.7057, -0.1569), (0.4044, 0.8531, -0.1548), (0.5817, 0.5188, -0.1366), (0.591, 0.7012, -0.1427), (0.5909, 0.8436, -0.1409), (0.7556, 0.6795, -0.1323), (0.7513, 0.879, -0.1322), (0.8563, 0.8785, -0.1742)], [], [(33, 3, 34, 143), (4, 53, 43, 2), (53, 63, 42, 43), (277, 201, 276), (63, 73, 41, 42), (73, 83, 40, 41), (83, 93, 39, 40), (169, 172, 17, 16), (93, 103, 38, 39), (103, 113, 37, 38), (113, 123, 36, 37), (123, 133, 35, 36), (133, 143, 34, 35), (34, 157, 35), (43, 165, 145), (55, 45, 44, 54), (56, 46, 45, 55), (272, 193, 271), (57, 47, 46, 56), (58, 48, 47, 57), (59, 49, 48, 58), (60, 50, 49, 59), (61, 51, 50, 60), (281, 210, 280), (62, 52, 51, 61), (167, 169, 16, 15), (237, 227, 228, 238), (63, 53, 52, 62), (280, 209, 201), (229, 5, 4, 230), (65, 55, 54, 64), (66, 56, 55, 65), (67, 57, 56, 66), (68, 58, 57, 67), (69, 59, 58, 68), (70, 60, 59, 69), (71, 61, 60, 70), (72, 62, 61, 71), (73, 63, 62, 72), (228, 6, 5, 229), (75, 65, 64, 74), (76, 66, 65, 75), (77, 67, 66, 76), (78, 68, 67, 77), (79, 69, 68, 78), (80, 70, 69, 79), (81, 71, 70, 80), (82, 72, 71, 81), (83, 73, 72, 82), (227, 7, 6, 228), (85, 75, 74, 84), (86, 76, 75, 85), (87, 77, 76, 86), (88, 78, 77, 87), (89, 79, 78, 88), (90, 80, 79, 89), (91, 81, 80, 90), (92, 82, 81, 91), (231, 167, 166), (93, 83, 82, 92), (226, 8, 7, 227), (95, 85, 84, 94), (96, 86, 85, 95), (97, 87, 86, 96), (98, 88, 87, 97), (99, 89, 88, 98), (100, 90, 89, 99), (101, 91, 90, 100), (102, 92, 91, 101), (103, 93, 92, 102), (225, 9, 8, 226), (105, 95, 94, 104), (106, 96, 95, 105), (107, 97, 96, 106), (108, 98, 97, 107), (109, 99, 98, 108), (110, 100, 99, 109), (111, 101, 100, 110), (112, 102, 101, 111), (0, 13, 221), (113, 103, 102, 112), (224, 10, 9, 225), (115, 105, 104, 114), (116, 106, 105, 115), (117, 107, 106, 116), (118, 108, 107, 117), (119, 109, 108, 118), (120, 110, 109, 119), (121, 111, 110, 120), (122, 112, 111, 121), (123, 113, 112, 122), (223, 11, 10, 224), (125, 115, 114, 124), (126, 116, 115, 125), (127, 117, 116, 126), (128, 118, 117, 127), (129, 119, 118, 128), (130, 120, 119, 129), (131, 121, 120, 130), (132, 122, 121, 131), (234, 224, 225, 235), (133, 123, 122, 132), (222, 12, 11, 223), (135, 125, 124, 134), (136, 126, 125, 135), (137, 127, 126, 136), (138, 128, 127, 137), (139, 129, 128, 138), (140, 130, 129, 139), (141, 131, 130, 140), (252, 244, 245, 253), (142, 132, 131, 141), (235, 225, 226, 236), (143, 133, 132, 142), (221, 13, 12, 222), (1, 146, 24), (24, 147, 25), (25, 148, 26), (26, 149, 27), (27, 150, 28), (28, 151, 29), (29, 152, 30), (280, 210, 209), (30, 153, 31), (259, 180, 258), (31, 154, 32), (285, 155, 220), (38, 161, 39), (24, 25, 135, 134), (25, 26, 136, 135), (26, 27, 137, 136), (27, 28, 138, 137), (28, 29, 139, 138), (29, 30, 140, 139), (30, 31, 141, 140), (31, 32, 142, 141), (32, 33, 143, 142), (35, 158, 36), (41, 164, 42), (277, 273, 274, 278), (34, 156, 157), (166, 167, 15, 14), (276, 200, 193), (134, 23, 1, 24), (42, 165, 43), (124, 22, 23, 134), (211, 146, 1, 23), (43, 145, 2), (281, 278, 279, 282), (114, 21, 22, 124), (3, 156, 34), (104, 20, 21, 114), (145, 230, 4, 2), (251, 175, 250), (94, 19, 20, 104), (33, 144, 3), (84, 18, 19, 94), (241, 171, 170), (242, 171, 241), (74, 17, 18, 84), (243, 234, 235, 244), (64, 16, 17, 74), (221, 166, 14, 0), (238, 228, 229, 239), (54, 15, 16, 64), (241, 170, 168), (36, 159, 37), (32, 155, 33), (231, 168, 167), (194, 202, 22, 21), (284, 220, 283), (44, 14, 15, 54), (52, 5, 6, 51), (53, 4, 5, 52), (51, 6, 7, 50), (276, 201, 200), (50, 7, 8, 49), (49, 8, 9, 48), (48, 9, 10, 47), (47, 10, 11, 46), (46, 11, 12, 45), (45, 12, 13, 44), (44, 13, 0, 14), (250, 175, 174), (266, 260, 261, 267), (259, 252, 253, 260), (251, 243, 244, 252), (202, 211, 23, 22), (242, 233, 234, 243), (232, 222, 223, 233), (37, 160, 38), (239, 229, 230, 240), (233, 223, 224, 234), (236, 226, 227, 237), (272, 267, 268, 273), (271, 192, 186), (145, 165, 240, 230), (165, 164, 249, 240), (164, 163, 257, 249), (163, 162, 264, 257), (162, 161, 270, 264), (161, 160, 275, 270), (160, 159, 279, 275), (159, 158, 282, 279), (158, 157, 284, 282), (157, 156, 285, 284), (231, 221, 222, 232), (244, 235, 236, 245), (245, 236, 237, 246), (246, 237, 238, 247), (265, 186, 185), (247, 238, 239, 248), (258, 179, 175), (248, 239, 240, 249), (41, 163, 164), (267, 261, 262, 268), (231, 166, 221), (169, 167, 168, 170), (241, 232, 233, 242), (253, 245, 246, 254), (254, 246, 247, 255), (255, 247, 248, 256), (256, 248, 249, 257), (40, 162, 163), (273, 268, 269, 274), (241, 168, 232), (176, 172, 173, 177), (173, 170, 171, 174), (250, 242, 243, 251), (261, 254, 255, 262), (262, 255, 256, 263), (263, 256, 257, 264), (39, 161, 162), (278, 274, 275, 279), (250, 171, 242), (177, 173, 174, 178), (181, 176, 177, 182), (178, 174, 175, 179), (258, 251, 252, 259), (268, 262, 263, 269), (269, 263, 264, 270), (38, 160, 161), (35, 157, 158), (258, 175, 251), (182, 177, 178, 183), (183, 178, 179, 184), (187, 181, 182, 188), (184, 179, 180, 185), (265, 259, 260, 266), (274, 269, 270, 275), (37, 159, 160), (265, 180, 259), (188, 182, 183, 189), (189, 183, 184, 190), (190, 184, 185, 191), (194, 187, 188, 195), (191, 185, 186, 192), (271, 266, 267, 272), (36, 158, 159), (265, 185, 180), (271, 186, 266), (195, 188, 189, 196), (196, 189, 190, 197), (197, 190, 191, 198), (198, 191, 192, 199), (202, 194, 195, 203), (199, 192, 193, 200), (276, 272, 273, 277), (156, 144, 285), (276, 193, 272), (203, 195, 196, 204), (204, 196, 197, 205), (205, 197, 198, 206), (206, 198, 199, 207), (207, 199, 200, 208), (211, 202, 203, 212), (208, 200, 201, 209), (280, 277, 278, 281), (285, 220, 284), (280, 201, 277), (212, 203, 204, 213), (213, 204, 205, 214), (214, 205, 206, 215), (215, 206, 207, 216), (216, 207, 208, 217), (217, 208, 209, 218), (148, 25, 147), (218, 209, 210, 219), (283, 281, 282, 284), (283, 210, 281), (149, 26, 148), (150, 27, 149), (151, 28, 150), (152, 29, 151), (153, 30, 152), (172, 176, 18, 17), (154, 31, 153), (187, 194, 21, 20), (155, 32, 154), (147, 24, 146), (172, 169, 170, 173), (147, 146, 211, 212), (148, 147, 212, 213), (149, 148, 213, 214), (150, 149, 214, 215), (151, 150, 215, 216), (152, 151, 216, 217), (153, 152, 217, 218), (154, 153, 218, 219), (155, 154, 219, 220), (144, 33, 155, 285), (176, 181, 19, 18), (283, 219, 210), (42, 164, 165), (232, 168, 231), (258, 180, 179), (260, 253, 254, 261), (283, 220, 219), (156, 3, 144), (40, 163, 41), (250, 174, 171), (266, 186, 265), (181, 187, 20, 19), (39, 162, 40), (271, 193, 192)])
me_plane.polygons.foreach_set('use_smooth', [True] * 325)
_uv = me_plane.uv_layers.new(name='UVMap')
_uv.uv.foreach_set('vector', [0.9924, 0.9091, 0.9886, 0.9886, 0.9091, 0.9924, 0.9091, 0.9091, 0.007576, 0.9091, 0.09091, 0.9091, 0.09091, 0.9924, 0.01136, 0.9886, 0.09091, 0.9091, 0.1818, 0.9091, 0.1818, 0.9924, 0.09091, 0.9924, 0.6818, 0.7273, 0.7273, 0.6818, 0.6818, 0.6364, 0.1818, 0.9091, 0.2727, 0.9091, 0.2727, 0.9924, 0.1818, 0.9924, 0.2727, 0.9091, 0.3636, 0.9091, 0.3636, 0.9924, 0.2727, 0.9924, 0.3636, 0.9091, 0.4545, 0.9091, 0.4545, 0.9924, 0.3636, 0.9924, 0.2727, 0.04545, 0.3636, 0.04545, 0.3636, 0.007576, 0.2727, 0.007576, 0.4545, 0.9091, 0.5455, 0.9091, 0.5455, 0.9924, 0.4545, 0.9924, 0.5455, 0.9091, 0.6364, 0.9091, 0.6364, 0.9924, 0.5455, 0.9924, 0.6364, 0.9091, 0.7273, 0.9091, 0.7273, 0.9924, 0.6364, 0.9924, 0.7273, 0.9091, 0.8182, 0.9091, 0.8182, 0.9924, 0.7273, 0.9924, 0.8182, 0.9091, 0.9091, 0.9091, 0.9091, 0.9924, 0.8182, 0.9924, 0.9091, 0.9924, 0.8636, 1.0, 0.8182, 0.9924, 0.09091, 0.9924, 0.1364, 1.0, 0.04545, 1.0, 0.1818, 0.1818, 0.09091, 0.1818, 0.09091, 0.09091, 0.1818, 0.09091, 0.1818, 0.2727, 0.09091, 0.2727, 0.09091, 0.1818, 0.1818, 0.1818, 0.5909, 0.6364, 0.6364, 0.5909, 0.5909, 0.5455, 0.1818, 0.3636, 0.09091, 0.3636, 0.09091, 0.2727, 0.1818, 0.2727, 0.1818, 0.4545, 0.09091, 0.4545, 0.09091, 0.3636, 0.1818, 0.3636, 0.1818, 0.5455, 0.09091, 0.5455, 0.09091, 0.4545, 0.1818, 0.4545, 0.1818, 0.6364, 0.09091, 0.6364, 0.09091, 0.5455, 0.1818, 0.5455, 0.1818, 0.7273, 0.09091, 0.7273, 0.09091, 0.6364, 0.1818, 0.6364, 0.7727, 0.8182, 0.8182, 0.7727, 0.7727, 0.7273, 0.1818, 0.8182, 0.09091, 0.8182, 0.09091, 0.7273, 0.1818, 0.7273, 0.1818, 0.04545, 0.2727, 0.04545, 0.2727, 0.007576, 0.1818, 0.007576, 0.1364, 0.6364, 0.04545, 0.6364, 0.04545, 0.7273, 0.1364, 0.7273, 0.1818, 0.9091, 0.09091, 0.9091, 0.09091, 0.8182, 0.1818, 0.8182, 0.7727, 0.7273, 0.8182, 0.6818, 0.7273, 0.6818, 0.04545, 0.8182, 0.007576, 0.8182, 0.007576, 0.9091, 0.04545, 0.9091, 0.2727, 0.1818, 0.1818, 0.1818, 0.1818, 0.09091, 0.2727, 0.09091, 0.2727, 0.2727, 0.1818, 0.2727, 0.1818, 0.1818, 0.2727, 0.1818, 0.2727, 0.3636, 0.1818, 0.3636, 0.1818, 0.2727, 0.2727, 0.2727, 0.2727, 0.4545, 0.1818, 0.4545, 0.1818, 0.3636, 0.2727, 0.3636, 0.2727, 0.5455, 0.1818, 0.5455, 0.1818, 0.4545, 0.2727, 0.4545, 0.2727, 0.6364, 0.1818, 0.6364, 0.1818, 0.5455, 0.2727, 0.5455, 0.2727, 0.7273, 0.1818, 0.7273, 0.1818, 0.6364, 0.2727, 0.6364, 0.2727, 0.8182, 0.1818, 0.8182, 0.1818, 0.7273, 0.2727, 0.7273, 0.2727, 0.9091, 0.1818, 0.9091, 0.1818, 0.8182, 0.2727, 0.8182, 0.04545, 0.7273, 0.007576, 0.7273, 0.007576, 0.8182, 0.04545, 0.8182, 0.3636, 0.1818, 0.2727, 0.1818, 0.2727, 0.09091, 0.3636, 0.09091, 0.3636, 0.2727, 0.2727, 0.2727, 0.2727, 0.1818, 0.3636, 0.1818, 0.3636, 0.3636, 0.2727, 0.3636, 0.2727, 0.2727, 0.3636, 0.2727, 0.3636, 0.4545, 0.2727, 0.4545, 0.2727, 0.3636, 0.3636, 0.3636, 0.3636, 0.5455, 0.2727, 0.5455, 0.2727, 0.4545, 0.3636, 0.4545, 0.3636, 0.6364, 0.2727, 0.6364, 0.2727, 0.5455, 0.3636, 0.5455, 0.3636, 0.7273, 0.2727, 0.7273, 0.2727, 0.6364, 0.3636, 0.6364, 0.3636, 0.8182, 0.2727, 0.8182, 0.2727, 0.7273, 0.3636, 0.7273, 0.3636, 0.9091, 0.2727, 0.9091, 0.2727, 0.8182, 0.3636, 0.8182, 0.04545, 0.6364, 0.007576, 0.6364, 0.007576, 0.7273, 0.04545, 0.7273, 0.4545, 0.1818, 0.3636, 0.1818, 0.3636, 0.09091, 0.4545, 0.09091, 0.4545, 0.2727, 0.3636, 0.2727, 0.3636, 0.1818, 0.4545, 0.1818, 0.4545, 0.3636, 0.3636, 0.3636, 0.3636, 0.2727, 0.4545, 0.2727, 0.4545, 0.4545, 0.3636, 0.4545, 0.3636, 0.3636, 0.4545, 0.3636, 0.4545, 0.5455, 0.3636, 0.5455, 0.3636, 0.4545, 0.4545, 0.4545, 0.4545, 0.6364, 0.3636, 0.6364, 0.3636, 0.5455, 0.4545, 0.5455, 0.4545, 0.7273, 0.3636, 0.7273, 0.3636, 0.6364, 0.4545, 0.6364, 0.4545, 0.8182, 0.3636, 0.8182, 0.3636, 0.7273, 0.4545, 0.7273, 0.1364, 0.09091, 0.1818, 0.04545, 0.09091, 0.04545, 0.4545, 0.9091, 0.3636, 0.9091, 0.3636, 0.8182, 0.4545, 0.8182, 0.04545, 0.5455, 0.007576, 0.5455, 0.007576, 0.6364, 0.04545, 0.6364, 0.5455, 0.1818, 0.4545, 0.1818, 0.4545, 0.09091, 0.5455, 0.09091, 0.5455, 0.2727, 0.4545, 0.2727, 0.4545, 0.1818, 0.5455, 0.1818, 0.5455, 0.3636, 0.4545, 0.3636, 0.4545, 0.2727, 0.5455, 0.2727, 0.5455, 0.4545, 0.4545, 0.4545, 0.4545, 0.3636, 0.5455, 0.3636, 0.5455, 0.5455, 0.4545, 0.5455, 0.4545, 0.4545, 0.5455, 0.4545, 0.5455, 0.6364, 0.4545, 0.6364, 0.4545, 0.5455, 0.5455, 0.5455, 0.5455, 0.7273, 0.4545, 0.7273, 0.4545, 0.6364, 0.5455, 0.6364, 0.5455, 0.8182, 0.4545, 0.8182, 0.4545, 0.7273, 0.5455, 0.7273, 0.5455, 0.9091, 0.4545, 0.9091, 0.4545, 0.8182, 0.5455, 0.8182, 0.04545, 0.4545, 0.007576, 0.4545, 0.007576, 0.5455, 0.04545, 0.5455, 0.6364, 0.1818, 0.5455, 0.1818, 0.5455, 0.09091, 0.6364, 0.09091, 0.6364, 0.2727, 0.5455, 0.2727, 0.5455, 0.1818, 0.6364, 0.1818, 0.6364, 0.3636, 0.5455, 0.3636, 0.5455, 0.2727, 0.6364, 0.2727, 0.6364, 0.4545, 0.5455, 0.4545, 0.5455, 0.3636, 0.6364, 0.3636, 0.6364, 0.5455, 0.5455, 0.5455, 0.5455, 0.4545, 0.6364, 0.4545, 0.6364, 0.6364, 0.5455, 0.6364, 0.5455, 0.5455, 0.6364, 0.5455, 0.6364, 0.7273, 0.5455, 0.7273, 0.5455, 0.6364, 0.6364, 0.6364, 0.6364, 0.8182, 0.5455, 0.8182, 0.5455, 0.7273, 0.6364, 0.7273, 0.01136, 0.01136, 0.007576, 0.09091, 0.04545, 0.09091, 0.6364, 0.9091, 0.5455, 0.9091, 0.5455, 0.8182, 0.6364, 0.8182, 0.04545, 0.3636, 0.007576, 0.3636, 0.007576, 0.4545, 0.04545, 0.4545, 0.7273, 0.1818, 0.6364, 0.1818, 0.6364, 0.09091, 0.7273, 0.09091, 0.7273, 0.2727, 0.6364, 0.2727, 0.6364, 0.1818, 0.7273, 0.1818, 0.7273, 0.3636, 0.6364, 0.3636, 0.6364, 0.2727, 0.7273, 0.2727, 0.7273, 0.4545, 0.6364, 0.4545, 0.6364, 0.3636, 0.7273, 0.3636, 0.7273, 0.5455, 0.6364, 0.5455, 0.6364, 0.4545, 0.7273, 0.4545, 0.7273, 0.6364, 0.6364, 0.6364, 0.6364, 0.5455, 0.7273, 0.5455, 0.7273, 0.7273, 0.6364, 0.7273, 0.6364, 0.6364, 0.7273, 0.6364, 0.7273, 0.8182, 0.6364, 0.8182, 0.6364, 0.7273, 0.7273, 0.7273, 0.7273, 0.9091, 0.6364, 0.9091, 0.6364, 0.8182, 0.7273, 0.8182, 0.04545, 0.2727, 0.007576, 0.2727, 0.007576, 0.3636, 0.04545, 0.3636, 0.8182, 0.1818, 0.7273, 0.1818, 0.7273, 0.09091, 0.8182, 0.09091, 0.8182, 0.2727, 0.7273, 0.2727, 0.7273, 0.1818, 0.8182, 0.1818, 0.8182, 0.3636, 0.7273, 0.3636, 0.7273, 0.2727, 0.8182, 0.2727, 0.8182, 0.4545, 0.7273, 0.4545, 0.7273, 0.3636, 0.8182, 0.3636, 0.8182, 0.5455, 0.7273, 0.5455, 0.7273, 0.4545, 0.8182, 0.4545, 0.8182, 0.6364, 0.7273, 0.6364, 0.7273, 0.5455, 0.8182, 0.5455, 0.8182, 0.7273, 0.7273, 0.7273, 0.7273, 0.6364, 0.8182, 0.6364, 0.8182, 0.8182, 0.7273, 0.8182, 0.7273, 0.7273, 0.8182, 0.7273, 0.1364, 0.3636, 0.04545, 0.3636, 0.04545, 0.4545, 0.1364, 0.4545, 0.8182, 0.9091, 0.7273, 0.9091, 0.7273, 0.8182, 0.8182, 0.8182, 0.04545, 0.1818, 0.007576, 0.1818, 0.007576, 0.2727, 0.04545, 0.2727, 0.9091, 0.1818, 0.8182, 0.1818, 0.8182, 0.09091, 0.9091, 0.09091, 0.9091, 0.2727, 0.8182, 0.2727, 0.8182, 0.1818, 0.9091, 0.1818, 0.9091, 0.3636, 0.8182, 0.3636, 0.8182, 0.2727, 0.9091, 0.2727, 0.9091, 0.4545, 0.8182, 0.4545, 0.8182, 0.3636, 0.9091, 0.3636, 0.9091, 0.5455, 0.8182, 0.5455, 0.8182, 0.4545, 0.9091, 0.4545, 0.9091, 0.6364, 0.8182, 0.6364, 0.8182, 0.5455, 0.9091, 0.5455, 0.9091, 0.7273, 0.8182, 0.7273, 0.8182, 0.6364, 0.9091, 0.6364, 0.3182, 0.4545, 0.2273, 0.4545, 0.2273, 0.5455, 0.3182, 0.5455, 0.9091, 0.8182, 0.8182, 0.8182, 0.8182, 0.7273, 0.9091, 0.7273, 0.1364, 0.4545, 0.04545, 0.4545, 0.04545, 0.5455, 0.1364, 0.5455, 0.9091, 0.9091, 0.8182, 0.9091, 0.8182, 0.8182, 0.9091, 0.8182, 0.04545, 0.09091, 0.007576, 0.09091, 0.007576, 0.1818, 0.04545, 0.1818, 0.9886, 0.01136, 1.0, 0.04545, 0.9924, 0.09091, 0.9924, 0.09091, 1.0, 0.1364, 0.9924, 0.1818, 0.9924, 0.1818, 1.0, 0.2273, 0.9924, 0.2727, 0.9924, 0.2727, 1.0, 0.3182, 0.9924, 0.3636, 0.9924, 0.3636, 1.0, 0.4091, 0.9924, 0.4545, 0.9924, 0.4545, 1.0, 0.5, 0.9924, 0.5455, 0.9924, 0.5455, 1.0, 0.5909, 0.9924, 0.6364, 0.7727, 0.7273, 0.8182, 0.7727, 0.8182, 0.6818, 0.9924, 0.6364, 1.0, 0.6818, 0.9924, 0.7273, 0.4091, 0.4545, 0.4545, 0.4091, 0.4091, 0.3636, 0.9924, 0.7273, 1.0, 0.7727, 0.9924, 0.8182, 0.9545, 0.9091, 1.0, 0.8636, 0.9091, 0.8636, 0.5455, 0.9924, 0.5, 1.0, 0.4545, 0.9924, 0.9924, 0.09091, 0.9924, 0.1818, 0.9091, 0.1818, 0.9091, 0.09091, 0.9924, 0.1818, 0.9924, 0.2727, 0.9091, 0.2727, 0.9091, 0.1818, 0.9924, 0.2727, 0.9924, 0.3636, 0.9091, 0.3636, 0.9091, 0.2727, 0.9924, 0.3636, 0.9924, 0.4545, 0.9091, 0.4545, 0.9091, 0.3636, 0.9924, 0.4545, 0.9924, 0.5455, 0.9091, 0.5455, 0.9091, 0.4545, 0.9924, 0.5455, 0.9924, 0.6364, 0.9091, 0.6364, 0.9091, 0.5455, 0.9924, 0.6364, 0.9924, 0.7273, 0.9091, 0.7273, 0.9091, 0.6364, 0.9924, 0.7273, 0.9924, 0.8182, 0.9091, 0.8182, 0.9091, 0.7273, 0.9924, 0.8182, 0.9924, 0.9091, 0.9091, 0.9091, 0.9091, 0.8182, 0.8182, 0.9924, 0.7727, 1.0, 0.7273, 0.9924, 0.2727, 0.9924, 0.2273, 1.0, 0.1818, 0.9924, 0.6818, 0.7273, 0.5909, 0.7273, 0.5909, 0.8182, 0.6818, 0.8182, 0.9091, 0.9924, 0.9545, 1.0, 0.8636, 1.0, 0.09091, 0.04545, 0.1818, 0.04545, 0.1818, 0.007576, 0.09091, 0.007576, 0.6818, 0.6364, 0.7273, 0.5909, 0.6364, 0.5909, 0.9091, 0.09091, 0.9091, 0.007576, 0.9886, 0.01136, 0.9924, 0.09091, 0.1818, 0.9924, 0.1364, 1.0, 0.09091, 0.9924, 0.8182, 0.09091, 0.8182, 0.007576, 0.9091, 0.007576, 0.9091, 0.09091, 0.9091, 0.04545, 1.0, 0.04545, 0.9886, 0.01136, 0.9091, 0.007576, 0.09091, 0.9924, 0.04545, 1.0, 0.01136, 0.9886, 0.7727, 0.8182, 0.6818, 0.8182, 0.6818, 0.9091, 0.7727, 0.9091, 0.7273, 0.09091, 0.7273, 0.007576, 0.8182, 0.007576, 0.8182, 0.09091, 0.9886, 0.9886, 0.9545, 1.0, 0.9091, 0.9924, 0.6364, 0.09091, 0.6364, 0.007576, 0.7273, 0.007576, 0.7273, 0.09091, 0.04545, 1.0, 0.04545, 0.9091, 0.007576, 0.9091, 0.01136, 0.9886, 0.3182, 0.3636, 0.3636, 0.3182, 0.3182, 0.2727, 0.5455, 0.09091, 0.5455, 0.007576, 0.6364, 0.007576, 0.6364, 0.09091, 0.9924, 0.9091, 1.0, 0.9545, 0.9886, 0.9886, 0.4545, 0.09091, 0.4545, 0.007576, 0.5455, 0.007576, 0.5455, 0.09091, 0.2273, 0.1818, 0.2727, 0.2273, 0.2727, 0.1364, 0.2273, 0.2727, 0.2727, 0.2273, 0.2273, 0.1818, 0.3636, 0.09091, 0.3636, 0.007576, 0.4545, 0.007576, 0.4545, 0.09091, 0.2273, 0.3636, 0.1364, 0.3636, 0.1364, 0.4545, 0.2273, 0.4545, 0.2727, 0.09091, 0.2727, 0.007576, 0.3636, 0.007576, 0.3636, 0.09091, 0.04545, 0.09091, 0.09091, 0.04545, 0.09091, 0.007576, 0.01136, 0.01136, 0.1364, 0.7273, 0.04545, 0.7273, 0.04545, 0.8182, 0.1364, 0.8182, 0.1818, 0.09091, 0.1818, 0.007576, 0.2727, 0.007576, 0.2727, 0.09091, 0.2273, 0.1818, 0.2727, 0.1364, 0.1818, 0.1364, 0.7273, 0.9924, 0.6818, 1.0, 0.6364, 0.9924, 0.9924, 0.8182, 1.0, 0.8636, 0.9924, 0.9091, 0.1364, 0.09091, 0.1818, 0.1364, 0.1818, 0.04545, 0.7273, 0.04545, 0.8182, 0.04545, 0.8182, 0.007576, 0.7273, 0.007576, 0.8636, 0.9091, 0.9091, 0.8636, 0.8636, 0.8182, 0.09091, 0.09091, 0.09091, 0.007576, 0.1818, 0.007576, 0.1818, 0.09091, 0.09091, 0.8182, 0.007576, 0.8182, 0.007576, 0.7273, 0.09091, 0.7273, 0.09091, 0.9091, 0.007576, 0.9091, 0.007576, 0.8182, 0.09091, 0.8182, 0.09091, 0.7273, 0.007576, 0.7273, 0.007576, 0.6364, 0.09091, 0.6364, 0.6818, 0.6364, 0.7273, 0.6818, 0.7273, 0.5909, 0.09091, 0.6364, 0.007576, 0.6364, 0.007576, 0.5455, 0.09091, 0.5455, 0.09091, 0.5455, 0.007576, 0.5455, 0.007576, 0.4545, 0.09091, 0.4545, 0.09091, 0.4545, 0.007576, 0.4545, 0.007576, 0.3636, 0.09091, 0.3636, 0.09091, 0.3636, 0.007576, 0.3636, 0.007576, 0.2727, 0.09091, 0.2727, 0.09091, 0.2727, 0.007576, 0.2727, 0.007576, 0.1818, 0.09091, 0.1818, 0.09091, 0.1818, 0.007576, 0.1818, 0.007576, 0.09091, 0.09091, 0.09091, 0.09091, 0.09091, 0.007576, 0.09091, 0.01136, 0.01136, 0.09091, 0.007576, 0.3182, 0.2727, 0.3636, 0.3182, 0.3636, 0.2273, 0.5, 0.5455, 0.4091, 0.5455, 0.4091, 0.6364, 0.5, 0.6364, 0.4091, 0.4545, 0.3182, 0.4545, 0.3182, 0.5455, 0.4091, 0.5455, 0.3182, 0.3636, 0.2273, 0.3636, 0.2273, 0.4545, 0.3182, 0.4545, 0.8182, 0.04545, 0.9091, 0.04545, 0.9091, 0.007576, 0.8182, 0.007576, 0.2273, 0.2727, 0.1364, 0.2727, 0.1364, 0.3636, 0.2273, 0.3636, 0.1364, 0.1818, 0.04545, 0.1818, 0.04545, 0.2727, 0.1364, 0.2727, 0.6364, 0.9924, 0.5909, 1.0, 0.5455, 0.9924, 0.1364, 0.8182, 0.04545, 0.8182, 0.04545, 0.9091, 0.1364, 0.9091, 0.1364, 0.2727, 0.04545, 0.2727, 0.04545, 0.3636, 0.1364, 0.3636, 0.1364, 0.5455, 0.04545, 0.5455, 0.04545, 0.6364, 0.1364, 0.6364, 0.5909, 0.6364, 0.5, 0.6364, 0.5, 0.7273, 0.5909, 0.7273, 0.5909, 0.5455, 0.6364, 0.5, 0.5455, 0.5, 0.04545, 1.0, 0.1364, 1.0, 0.1364, 0.9091, 0.04545, 0.9091, 0.1364, 1.0, 0.2273, 1.0, 0.2273, 0.9091, 0.1364, 0.9091, 0.2273, 1.0, 0.3182, 1.0, 0.3182, 0.9091, 0.2273, 0.9091, 0.3182, 1.0, 0.4091, 1.0, 0.4091, 0.9091, 0.3182, 0.9091, 0.4091, 1.0, 0.5, 1.0, 0.5, 0.9091, 0.4091, 0.9091, 0.5, 1.0, 0.5909, 1.0, 0.5909, 0.9091, 0.5, 0.9091, 0.5909, 1.0, 0.6818, 1.0, 0.6818, 0.9091, 0.5909, 0.9091, 0.6818, 1.0, 0.7727, 1.0, 0.7727, 0.9091, 0.6818, 0.9091, 0.7727, 1.0, 0.8636, 1.0, 0.8636, 0.9091, 0.7727, 0.9091, 0.8636, 1.0, 0.9545, 1.0, 0.9545, 0.9091, 0.8636, 0.9091, 0.1364, 0.09091, 0.04545, 0.09091, 0.04545, 0.1818, 0.1364, 0.1818, 0.2273, 0.4545, 0.1364, 0.4545, 0.1364, 0.5455, 0.2273, 0.5455, 0.2273, 0.5455, 0.1364, 0.5455, 0.1364, 0.6364, 0.2273, 0.6364, 0.2273, 0.6364, 0.1364, 0.6364, 0.1364, 0.7273, 0.2273, 0.7273, 0.5, 0.4545, 0.5455, 0.5, 0.5455, 0.4091, 0.2273, 0.7273, 0.1364, 0.7273, 0.1364, 0.8182, 0.2273, 0.8182, 0.4091, 0.3636, 0.4545, 0.3182, 0.3636, 0.3182, 0.2273, 0.8182, 0.1364, 0.8182, 0.1364, 0.9091, 0.2273, 0.9091, 0.2727, 0.9924, 0.3182, 1.0, 0.2273, 1.0, 0.5, 0.6364, 0.4091, 0.6364, 0.4091, 0.7273, 0.5, 0.7273, 0.1364, 0.09091, 0.09091, 0.04545, 0.04545, 0.09091, 0.2727, 0.04545, 0.1818, 0.04545, 0.1818, 0.1364, 0.2727, 0.1364, 0.2273, 0.1818, 0.1364, 0.1818, 0.1364, 0.2727, 0.2273, 0.2727, 0.3182, 0.5455, 0.2273, 0.5455, 0.2273, 0.6364, 0.3182, 0.6364, 0.3182, 0.6364, 0.2273, 0.6364, 0.2273, 0.7273, 0.3182, 0.7273, 0.3182, 0.7273, 0.2273, 0.7273, 0.2273, 0.8182, 0.3182, 0.8182, 0.3182, 0.8182, 0.2273, 0.8182, 0.2273, 0.9091, 0.3182, 0.9091, 0.3636, 0.9924, 0.4091, 1.0, 0.3182, 1.0, 0.5909, 0.7273, 0.5, 0.7273, 0.5, 0.8182, 0.5909, 0.8182, 0.2273, 0.1818, 0.1818, 0.1364, 0.1364, 0.1818, 0.4545, 0.04545, 0.3636, 0.04545, 0.3636, 0.1364, 0.4545, 0.1364, 0.3636, 0.1364, 0.2727, 0.1364, 0.2727, 0.2273, 0.3636, 0.2273, 0.3182, 0.2727, 0.2273, 0.2727, 0.2273, 0.3636, 0.3182, 0.3636, 0.4091, 0.6364, 0.3182, 0.6364, 0.3182, 0.7273, 0.4091, 0.7273, 0.4091, 0.7273, 0.3182, 0.7273, 0.3182, 0.8182, 0.4091, 0.8182, 0.4091, 0.8182, 0.3182, 0.8182, 0.3182, 0.9091, 0.4091, 0.9091, 0.4545, 0.9924, 0.5, 1.0, 0.4091, 1.0, 0.6818, 0.8182, 0.5909, 0.8182, 0.5909, 0.9091, 0.6818, 0.9091, 0.3182, 0.2727, 0.2727, 0.2273, 0.2273, 0.2727, 0.4545, 0.1364, 0.3636, 0.1364, 0.3636, 0.2273, 0.4545, 0.2273, 0.5455, 0.04545, 0.4545, 0.04545, 0.4545, 0.1364, 0.5455, 0.1364, 0.4545, 0.2273, 0.3636, 0.2273, 0.3636, 0.3182, 0.4545, 0.3182, 0.4091, 0.3636, 0.3182, 0.3636, 0.3182, 0.4545, 0.4091, 0.4545, 0.5, 0.7273, 0.4091, 0.7273, 0.4091, 0.8182, 0.5, 0.8182, 0.5, 0.8182, 0.4091, 0.8182, 0.4091, 0.9091, 0.5, 0.9091, 0.5455, 0.9924, 0.5909, 1.0, 0.5, 1.0, 0.8182, 0.9924, 0.8636, 1.0, 0.7727, 1.0, 0.4091, 0.3636, 0.3636, 0.3182, 0.3182, 0.3636, 0.5455, 0.1364, 0.4545, 0.1364, 0.4545, 0.2273, 0.5455, 0.2273, 0.5455, 0.2273, 0.4545, 0.2273, 0.4545, 0.3182, 0.5455, 0.3182, 0.6364, 0.04545, 0.5455, 0.04545, 0.5455, 0.1364, 0.6364, 0.1364, 0.5455, 0.3182, 0.4545, 0.3182, 0.4545, 0.4091, 0.5455, 0.4091, 0.5, 0.4545, 0.4091, 0.4545, 0.4091, 0.5455, 0.5, 0.5455, 0.5909, 0.8182, 0.5, 0.8182, 0.5, 0.9091, 0.5909, 0.9091, 0.6364, 0.9924, 0.6818, 1.0, 0.5909, 1.0, 0.5, 0.4545, 0.4545, 0.4091, 0.4091, 0.4545, 0.6364, 0.1364, 0.5455, 0.1364, 0.5455, 0.2273, 0.6364, 0.2273, 0.6364, 0.2273, 0.5455, 0.2273, 0.5455, 0.3182, 0.6364, 0.3182, 0.6364, 0.3182, 0.5455, 0.3182, 0.5455, 0.4091, 0.6364, 0.4091, 0.7273, 0.04545, 0.6364, 0.04545, 0.6364, 0.1364, 0.7273, 0.1364, 0.6364, 0.4091, 0.5455, 0.4091, 0.5455, 0.5, 0.6364, 0.5, 0.5909, 0.5455, 0.5, 0.5455, 0.5, 0.6364, 0.5909, 0.6364, 0.7273, 0.9924, 0.7727, 1.0, 0.6818, 1.0, 0.5, 0.4545, 0.5455, 0.4091, 0.4545, 0.4091, 0.5909, 0.5455, 0.5455, 0.5, 0.5, 0.5455, 0.7273, 0.1364, 0.6364, 0.1364, 0.6364, 0.2273, 0.7273, 0.2273, 0.7273, 0.2273, 0.6364, 0.2273, 0.6364, 0.3182, 0.7273, 0.3182, 0.7273, 0.3182, 0.6364, 0.3182, 0.6364, 0.4091, 0.7273, 0.4091, 0.7273, 0.4091, 0.6364, 0.4091, 0.6364, 0.5, 0.7273, 0.5, 0.8182, 0.04545, 0.7273, 0.04545, 0.7273, 0.1364, 0.8182, 0.1364, 0.7273, 0.5, 0.6364, 0.5, 0.6364, 0.5909, 0.7273, 0.5909, 0.6818, 0.6364, 0.5909, 0.6364, 0.5909, 0.7273, 0.6818, 0.7273, 0.9545, 1.0, 1.0, 0.9545, 0.9545, 0.9091, 0.6818, 0.6364, 0.6364, 0.5909, 0.5909, 0.6364, 0.8182, 0.1364, 0.7273, 0.1364, 0.7273, 0.2273, 0.8182, 0.2273, 0.8182, 0.2273, 0.7273, 0.2273, 0.7273, 0.3182, 0.8182, 0.3182, 0.8182, 0.3182, 0.7273, 0.3182, 0.7273, 0.4091, 0.8182, 0.4091, 0.8182, 0.4091, 0.7273, 0.4091, 0.7273, 0.5, 0.8182, 0.5, 0.8182, 0.5, 0.7273, 0.5, 0.7273, 0.5909, 0.8182, 0.5909, 0.9091, 0.04545, 0.8182, 0.04545, 0.8182, 0.1364, 0.9091, 0.1364, 0.8182, 0.5909, 0.7273, 0.5909, 0.7273, 0.6818, 0.8182, 0.6818, 0.7727, 0.7273, 0.6818, 0.7273, 0.6818, 0.8182, 0.7727, 0.8182, 0.9545, 0.9091, 0.9091, 0.8636, 0.8636, 0.9091, 0.7727, 0.7273, 0.7273, 0.6818, 0.6818, 0.7273, 0.9091, 0.1364, 0.8182, 0.1364, 0.8182, 0.2273, 0.9091, 0.2273, 0.9091, 0.2273, 0.8182, 0.2273, 0.8182, 0.3182, 0.9091, 0.3182, 0.9091, 0.3182, 0.8182, 0.3182, 0.8182, 0.4091, 0.9091, 0.4091, 0.9091, 0.4091, 0.8182, 0.4091, 0.8182, 0.5, 0.9091, 0.5, 0.9091, 0.5, 0.8182, 0.5, 0.8182, 0.5909, 0.9091, 0.5909, 0.9091, 0.5909, 0.8182, 0.5909, 0.8182, 0.6818, 0.9091, 0.6818, 1.0, 0.2273, 0.9924, 0.1818, 1.0, 0.1364, 0.9091, 0.6818, 0.8182, 0.6818, 0.8182, 0.7727, 0.9091, 0.7727, 0.8636, 0.8182, 0.7727, 0.8182, 0.7727, 0.9091, 0.8636, 0.9091, 0.8636, 0.8182, 0.8182, 0.7727, 0.7727, 0.8182, 1.0, 0.3182, 0.9924, 0.2727, 1.0, 0.2273, 1.0, 0.4091, 0.9924, 0.3636, 1.0, 0.3182, 1.0, 0.5, 0.9924, 0.4545, 1.0, 0.4091, 1.0, 0.5909, 0.9924, 0.5455, 1.0, 0.5, 1.0, 0.6818, 0.9924, 0.6364, 1.0, 0.5909, 0.3636, 0.04545, 0.4545, 0.04545, 0.4545, 0.007576, 0.3636, 0.007576, 1.0, 0.7727, 0.9924, 0.7273, 1.0, 0.6818, 0.6364, 0.04545, 0.7273, 0.04545, 0.7273, 0.007576, 0.6364, 0.007576, 1.0, 0.8636, 0.9924, 0.8182, 1.0, 0.7727, 1.0, 0.1364, 0.9924, 0.09091, 1.0, 0.04545, 0.3636, 0.04545, 0.2727, 0.04545, 0.2727, 0.1364, 0.3636, 0.1364, 1.0, 0.1364, 1.0, 0.04545, 0.9091, 0.04545, 0.9091, 0.1364, 1.0, 0.2273, 1.0, 0.1364, 0.9091, 0.1364, 0.9091, 0.2273, 1.0, 0.3182, 1.0, 0.2273, 0.9091, 0.2273, 0.9091, 0.3182, 1.0, 0.4091, 1.0, 0.3182, 0.9091, 0.3182, 0.9091, 0.4091, 1.0, 0.5, 1.0, 0.4091, 0.9091, 0.4091, 0.9091, 0.5, 1.0, 0.5909, 1.0, 0.5, 0.9091, 0.5, 0.9091, 0.5909, 1.0, 0.6818, 1.0, 0.5909, 0.9091, 0.5909, 0.9091, 0.6818, 1.0, 0.7727, 1.0, 0.6818, 0.9091, 0.6818, 0.9091, 0.7727, 1.0, 0.8636, 1.0, 0.7727, 0.9091, 0.7727, 0.9091, 0.8636, 1.0, 0.9545, 0.9924, 0.9091, 1.0, 0.8636, 0.9545, 0.9091, 0.4545, 0.04545, 0.5455, 0.04545, 0.5455, 0.007576, 0.4545, 0.007576, 0.8636, 0.8182, 0.9091, 0.7727, 0.8182, 0.7727, 0.1818, 0.9924, 0.2273, 1.0, 0.1364, 1.0, 0.1364, 0.1818, 0.1818, 0.1364, 0.1364, 0.09091, 0.4091, 0.3636, 0.4545, 0.4091, 0.4545, 0.3182, 0.4091, 0.5455, 0.3182, 0.5455, 0.3182, 0.6364, 0.4091, 0.6364, 0.8636, 0.8182, 0.9091, 0.8636, 0.9091, 0.7727, 0.9545, 1.0, 0.9886, 0.9886, 1.0, 0.9545, 0.3636, 0.9924, 0.3182, 1.0, 0.2727, 0.9924, 0.3182, 0.2727, 0.3636, 0.2273, 0.2727, 0.2273, 0.5, 0.5455, 0.5455, 0.5, 0.5, 0.4545, 0.5455, 0.04545, 0.6364, 0.04545, 0.6364, 0.007576, 0.5455, 0.007576, 0.4545, 0.9924, 0.4091, 1.0, 0.3636, 0.9924, 0.5909, 0.5455, 0.6364, 0.5909, 0.6364, 0.5])
me_plane.use_remesh_preserve_volume = False
me_plane.use_remesh_preserve_attributes = False
me_plane.use_mirror_vertex_groups = False
me_plane.update()

# ---- objects
ob_bedframe = bpy.data.objects.new('BedFrame', me_cube)
ob_cube = bpy.data.objects.new('Cube', me_cube_001)
ob_cube_001 = bpy.data.objects.new('Cube.001', me_cube_002)
ob_plane = bpy.data.objects.new('Plane', me_plane)

# ---- transforms, parenting, visibility, modifiers, constraints
ob_bedframe.location = (0.0, 0.0, 0.8302)
ob_bedframe.scale = (1.544, 2.03, 0.3345)
ob_bedframe.lineart.crease_threshold = 0.0
ob_cube.location = (0.6957, -1.578, 1.192)
ob_cube.rotation_euler = (1.495, -0.0, 0.0)
ob_cube.scale = (0.5026, 0.09882, -0.3492)
ob_cube.lineart.crease_threshold = 0.0
ob_cube_001.location = (-0.6743, -1.739, 1.447)
ob_cube_001.rotation_euler = (0.6489, -0.0, 0.0)
ob_cube_001.scale = (0.5026, 0.09882, -0.3492)
ob_cube_001.lineart.crease_threshold = 0.0
ob_plane.location = (0.0, 0.4689, 1.355)
ob_plane.scale = (1.789, 1.789, 1.789)
ob_plane.lineart.crease_threshold = 0.0

# ---- collection membership
col_collection.objects.link(ob_bedframe)
col_collection.objects.link(ob_cube)
col_collection.objects.link(ob_cube_001)
col_collection.objects.link(ob_plane)

# ---- scene / render settings (as saved in the file)
scene.frame_start = 1; scene.frame_end = 250; scene.frame_set(1)
scene.render.engine = 'BLENDER_EEVEE_NEXT'
scene.cycles.use_denoising = False
scene.cycles.samples = 128
scene.cycles.sampling_pattern = 'TABULATED_SOBOL'
scene.cycles.use_adaptive_sampling = False
scene.cycles.use_light_tree = False
scene.view_settings.view_transform = 'Filmic'
bpy.context.view_layer.update()

# ---- added for rendering (the .blend has no active camera and no usable light): camera, sun
cam_auto = bpy.data.cameras.new('AutoCamera')
cam_auto.lens = 50.0
cam_auto.sensor_width = 36.0
cam_auto.clip_end = 1000.0
ob_auto_camera = bpy.data.objects.new('AutoCamera', cam_auto)
scene.collection.objects.link(ob_auto_camera)
ob_auto_camera.location = (5.68598, -6.87836, 5.73178)
ob_auto_camera.rotation_euler = (1.09748, -7.21219e-08, 0.694738)
scene.camera = ob_auto_camera
light_auto_sun = bpy.data.lights.new('AutoSun', 'SUN')
light_auto_sun.energy = 3.0
light_auto_sun.angle = 0.0523599
ob_auto_sun = bpy.data.objects.new('AutoSun', light_auto_sun)
scene.collection.objects.link(ob_auto_sun)
ob_auto_sun.rotation_euler = (0.872665, 0.174533, 0.523599)
bpy.context.view_layer.update()
